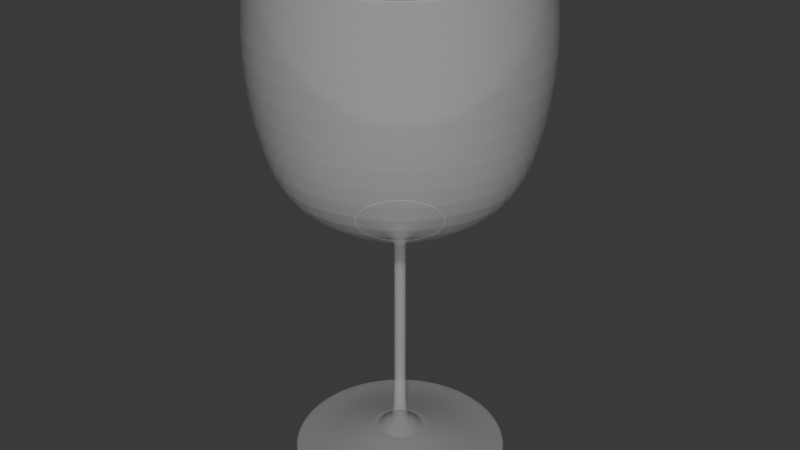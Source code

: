 # Source: weinglas.blend  (saved by Blender 4.3.34; exported with 4.5.12 LTS)
import bpy
from mathutils import Matrix  # noqa: F401  (used for matrix-valued properties, if any)

bpy.ops.wm.read_factory_settings(use_empty=True)
scene = bpy.context.scene
scene.name = 'Scene'

# ---- collections
col_collection = bpy.data.collections.new('Collection'); scene.collection.children.link(col_collection)

# ---- materials (node trees are filled in below, after node groups)
mat_material_001 = bpy.data.materials.new('Material.001')

# ---- material node trees
mat_material_001.use_nodes = True; mat_material_001.node_tree.nodes.clear()
_N = mat_material_001.node_tree.nodes; _L = mat_material_001.node_tree.links
n0 = _N.new('ShaderNodeBsdfPrincipled'); n0.name = 'Principled BSDF'; n0.location = (10, 300)
n0.inputs[2].default_value = 0.0
n0.inputs[4].default_value = 0.2417
n1 = _N.new('ShaderNodeOutputMaterial'); n1.name = 'Material Output'; n1.location = (300, 300)
_L.new(n0.outputs[0], n1.inputs[0])
n1.is_active_output = True

# ---- world
world_world = bpy.data.worlds.new('World'); scene.world = world_world
world_world.use_nodes = True; world_world.node_tree.nodes.clear()
_N = world_world.node_tree.nodes; _L = world_world.node_tree.links
n0 = _N.new('ShaderNodeOutputWorld'); n0.name = 'World Output'; n0.location = (300, 300)
n1 = _N.new('ShaderNodeBackground'); n1.name = 'Background'; n1.location = (10, 300)
n1.inputs[0].default_value = (0.05088, 0.05088, 0.05088, 1.0)
_L.new(n1.outputs[0], n0.inputs[0])
n0.is_active_output = True
world_world.color = (0.05088, 0.05088, 0.05088)
world_world.sun_shadow_jitter_overblur = 0.0

# ---- meshes
me_circle = bpy.data.meshes.new('Circle')
me_circle.from_pydata([(-0.01041, 0.05235, 0.1838), (-1.271e-08, 0.05338, 0.1838), (-0.02043, 0.04931, 0.1838), (-0.02965, 0.04438, 0.1838), (-0.03774, 0.03774, 0.1838), (-0.04438, 0.02965, 0.1838), (-0.04931, 0.02043, 0.1838), (-0.05235, 0.01041, 0.1838), (-0.05338, -1.269e-08, 0.1838), (-0.05235, -0.01041, 0.1838), (-0.04931, -0.02043, 0.1838), (-0.04438, -0.02965, 0.1838), (-0.03774, -0.03774, 0.1838), (-0.02965, -0.04438, 0.1838), (-0.02043, -0.04931, 0.1838), (-0.01041, -0.05235, 0.1838), (1.267e-08, -0.05338, 0.1838), (0.01041, -0.05235, 0.1838), (0.02043, -0.04931, 0.1838), (0.02965, -0.04438, 0.1838), (0.03774, -0.03774, 0.1838), (0.04438, -0.02965, 0.1838), (0.04931, -0.02043, 0.1838), (0.05235, -0.01041, 0.1838), (0.05338, 1.269e-08, 0.1838), (0.05235, 0.01041, 0.1838), (0.04931, 0.02043, 0.1838), (0.04438, 0.02965, 0.1838), (0.03774, 0.03774, 0.1838), (0.02965, 0.04438, 0.1838), (0.02043, 0.04931, 0.1838), (0.01041, 0.05235, 0.1838), (-0.1255, 0.6311, 0.0), (2.366e-09, 0.6435, 0.0), (-0.2463, 0.5945, 0.0), (-0.3575, 0.5351, 0.0), (-0.455, 0.455, 0.0), (-0.5351, 0.3575, 0.0), (-0.5945, 0.2463, 0.0), (-0.6311, 0.1255, 0.0), (-0.6435, 2.65e-09, 0.0), (-0.6311, -0.1255, 0.0), (-0.5945, -0.2463, 0.0), (-0.5351, -0.3575, 0.0), (-0.455, -0.455, 0.0), (-0.3575, -0.5351, 0.0), (-0.2463, -0.5945, 0.0), (-0.1255, -0.6311, 0.0), (2.366e-09, -0.6435, 0.0), (0.1255, -0.6311, 0.0), (0.2463, -0.5945, 0.0), (0.3575, -0.5351, 0.0), (0.455, -0.455, 0.0), (0.5351, -0.3575, 0.0), (0.5945, -0.2463, 0.0), (0.6311, -0.1255, 0.0), (0.6435, 2.65e-09, 0.0), (0.6311, 0.1255, 0.0), (0.5945, 0.2463, 0.0), (0.5351, 0.3575, 0.0), (0.455, 0.455, 0.0), (0.3575, 0.5351, 0.0), (0.2463, 0.5945, 0.0), (0.1255, 0.6311, 0.0), (-0.03171, 0.1594, 0.1213), (0.0, 0.1626, 0.1213), (-0.06221, 0.1502, 0.1213), (-0.09032, 0.1352, 0.1213), (-0.115, 0.115, 0.1213), (-0.1352, 0.09032, 0.1213), (-0.1502, 0.06221, 0.1213), (-0.1594, 0.03171, 0.1213), (-0.1626, 0.0, 0.1213), (-0.1594, -0.03171, 0.1213), (-0.1502, -0.06221, 0.1213), (-0.1352, -0.09032, 0.1213), (-0.115, -0.115, 0.1213), (-0.09032, -0.1352, 0.1213), (-0.06221, -0.1502, 0.1213), (-0.03171, -0.1594, 0.1213), (0.0, -0.1626, 0.1213), (0.03171, -0.1594, 0.1213), (0.06221, -0.1502, 0.1213), (0.09032, -0.1352, 0.1213), (0.115, -0.115, 0.1213), (0.1352, -0.09032, 0.1213), (0.1502, -0.06221, 0.1213), (0.1594, -0.03171, 0.1213), (0.1626, 0.0, 0.1213), (0.1594, 0.03171, 0.1213), (0.1502, 0.06221, 0.1213), (0.1352, 0.09032, 0.1213), (0.115, 0.115, 0.1213), (0.09032, 0.1352, 0.1213), (0.06221, 0.1502, 0.1213), (0.03171, 0.1594, 0.1213), (-0.02604, 0.1309, 0.1242), (-2.613e-09, 0.1335, 0.1242), (-0.05108, 0.1233, 0.1242), (-0.07416, 0.111, 0.1242), (-0.09439, 0.09439, 0.1242), (-0.111, 0.07416, 0.1242), (-0.1233, 0.05108, 0.1242), (-0.1309, 0.02604, 0.1242), (-0.1335, -2.613e-09, 0.1242), (-0.1309, -0.02604, 0.1242), (-0.1233, -0.05108, 0.1242), (-0.111, -0.07416, 0.1242), (-0.09439, -0.09439, 0.1242), (-0.07416, -0.111, 0.1242), (-0.05108, -0.1233, 0.1242), (-0.02604, -0.1309, 0.1242), (2.613e-09, -0.1335, 0.1242), (0.02604, -0.1309, 0.1242), (0.05108, -0.1233, 0.1242), (0.07416, -0.111, 0.1242), (0.09439, -0.09439, 0.1242), (0.111, -0.07416, 0.1242), (0.1233, -0.05108, 0.1242), (0.1309, -0.02604, 0.1242), (0.1335, 2.613e-09, 0.1242), (0.1309, 0.02604, 0.1242), (0.1233, 0.05108, 0.1242), (0.111, 0.07416, 0.1242), (0.09439, 0.09439, 0.1242), (0.07416, 0.111, 0.1242), (0.05108, 0.1233, 0.1242), (0.02604, 0.1309, 0.1242), (-0.02099, 0.1055, 0.1482), (-6.296e-09, 0.1076, 0.1482), (-0.04117, 0.0994, 0.1482), (-0.05977, 0.08946, 0.1482), (-0.07608, 0.07608, 0.1482), (-0.08946, 0.05977, 0.1482), (-0.0994, 0.04117, 0.1482), (-0.1055, 0.02099, 0.1482), (-0.1076, -6.296e-09, 0.1482), (-0.1055, -0.02099, 0.1482), (-0.0994, -0.04117, 0.1482), (-0.08946, -0.05977, 0.1482), (-0.07608, -0.07608, 0.1482), (-0.05977, -0.08946, 0.1482), (-0.04117, -0.0994, 0.1482), (-0.02099, -0.1055, 0.1482), (6.296e-09, -0.1076, 0.1482), (0.02099, -0.1055, 0.1482), (0.04117, -0.0994, 0.1482), (0.05977, -0.08946, 0.1482), (0.07608, -0.07608, 0.1482), (0.08946, -0.05977, 0.1482), (0.0994, -0.04117, 0.1482), (0.1055, -0.02099, 0.1482), (0.1076, 6.296e-09, 0.1482), (0.1055, 0.02099, 0.1482), (0.0994, 0.04117, 0.1482), (0.08946, 0.05977, 0.1482), (0.07608, 0.07608, 0.1482), (0.05977, 0.08946, 0.1482), (0.04117, 0.0994, 0.1482), (0.02099, 0.1055, 0.1482), (-0.01558, 0.07832, 0.1726), (-1.19e-08, 0.07985, 0.1726), (-0.03056, 0.07377, 0.1726), (-0.04436, 0.0664, 0.1726), (-0.05646, 0.05646, 0.1726), (-0.06639, 0.04436, 0.1726), (-0.07377, 0.03056, 0.1726), (-0.07832, 0.01558, 0.1726), (-0.07985, -1.19e-08, 0.1726), (-0.07832, -0.01558, 0.1726), (-0.07377, -0.03056, 0.1726), (-0.0664, -0.04436, 0.1726), (-0.05646, -0.05646, 0.1726), (-0.04436, -0.06639, 0.1726), (-0.03056, -0.07377, 0.1726), (-0.01558, -0.07832, 0.1726), (1.19e-08, -0.07985, 0.1726), (0.01558, -0.07832, 0.1726), (0.03056, -0.07377, 0.1726), (0.04436, -0.0664, 0.1726), (0.05646, -0.05646, 0.1726), (0.06639, -0.04436, 0.1726), (0.07377, -0.03056, 0.1726), (0.07832, -0.01558, 0.1726), (0.07985, 1.19e-08, 0.1726), (0.07832, 0.01558, 0.1726), (0.07377, 0.03056, 0.1726), (0.0664, 0.04436, 0.1726), (0.05646, 0.05646, 0.1726), (0.04436, 0.06639, 0.1726), (0.03056, 0.07377, 0.1726), (0.01558, 0.07832, 0.1726), (-0.006684, 0.0336, 0.2812), (-8.702e-09, 0.03426, 0.2812), (-0.01311, 0.03165, 0.2812), (-0.01903, 0.02849, 0.2812), (-0.02423, 0.02423, 0.2812), (-0.02849, 0.01903, 0.2812), (-0.03165, 0.01311, 0.2812), (-0.0336, 0.006684, 0.2812), (-0.03426, -8.146e-09, 0.2812), (-0.0336, -0.006684, 0.2812), (-0.03165, -0.01311, 0.2812), (-0.02849, -0.01903, 0.2812), (-0.02423, -0.02423, 0.2812), (-0.01903, -0.02849, 0.2812), (-0.01311, -0.03165, 0.2812), (-0.006684, -0.0336, 0.2812), (7.591e-09, -0.03426, 0.2812), (0.006684, -0.0336, 0.2812), (0.01311, -0.03165, 0.2812), (0.01903, -0.02849, 0.2812), (0.02423, -0.02423, 0.2812), (0.02849, -0.01903, 0.2812), (0.03165, -0.01311, 0.2812), (0.0336, -0.006684, 0.2812), (0.03426, 8.146e-09, 0.2812), (0.0336, 0.006684, 0.2812), (0.03165, 0.01311, 0.2812), (0.02849, 0.01903, 0.2812), (0.02423, 0.02423, 0.2812), (0.01903, 0.02849, 0.2812), (0.01311, 0.03165, 0.2812), (0.006684, 0.0336, 0.2812), (-0.006684, 0.0336, 0.6753), (-1.653e-08, 0.03426, 0.6753), (-0.01311, 0.03165, 0.6753), (-0.01903, 0.02849, 0.6753), (-0.02423, 0.02423, 0.6753), (-0.02849, 0.01903, 0.6753), (-0.03165, 0.01311, 0.6753), (-0.0336, 0.006684, 0.6753), (-0.03426, -8.146e-09, 0.6753), (-0.0336, -0.006684, 0.6753), (-0.03165, -0.01311, 0.6753), (-0.02849, -0.01903, 0.6753), (-0.02423, -0.02423, 0.6753), (-0.01903, -0.02849, 0.6753), (-0.01311, -0.03165, 0.6753), (-0.006684, -0.0336, 0.6753), (-2.347e-10, -0.03426, 0.6753), (0.006684, -0.0336, 0.6753), (0.01311, -0.03165, 0.6753), (0.01903, -0.02849, 0.6753), (0.02423, -0.02423, 0.6753), (0.02849, -0.01903, 0.6753), (0.03165, -0.01311, 0.6753), (0.0336, -0.006684, 0.6753), (0.03426, 8.146e-09, 0.6753), (0.0336, 0.006684, 0.6753), (0.03165, 0.01311, 0.6753), (0.02849, 0.01903, 0.6753), (0.02423, 0.02423, 0.6753), (0.01903, 0.02849, 0.6753), (0.01311, 0.03165, 0.6753), (0.006684, 0.0336, 0.6753), (-0.006684, 0.0336, 0.926), (-6.232e-08, 0.03426, 0.926), (-0.01311, 0.03165, 0.926), (-0.01903, 0.02849, 0.926), (-0.02423, 0.02423, 0.926), (-0.02849, 0.01903, 0.926), (-0.03165, 0.01311, 0.926), (-0.0336, 0.006684, 0.926), (-0.03426, -8.146e-09, 0.926), (-0.0336, -0.006684, 0.926), (-0.03165, -0.01311, 0.926), (-0.02849, -0.01903, 0.926), (-0.02423, -0.02423, 0.926), (-0.01903, -0.02849, 0.926), (-0.01311, -0.03165, 0.926), (-0.006684, -0.0336, 0.926), (-4.603e-08, -0.03426, 0.926), (0.006684, -0.0336, 0.926), (0.01311, -0.03165, 0.926), (0.01903, -0.02849, 0.926), (0.02423, -0.02423, 0.926), (0.02849, -0.01903, 0.926), (0.03165, -0.01311, 0.926), (0.0336, -0.006684, 0.926), (0.03426, 8.146e-09, 0.926), (0.0336, 0.006684, 0.926), (0.03165, 0.01311, 0.926), (0.02849, 0.01903, 0.926), (0.02423, 0.02423, 0.926), (0.01903, 0.02849, 0.926), (0.01311, 0.03165, 0.926), (0.006684, 0.0336, 0.926), (0.006684, 0.0336, 1.39), (0.01311, 0.03165, 1.39), (0.01903, 0.02849, 1.39), (0.02423, 0.02423, 1.39), (0.02849, 0.01903, 1.39), (0.03165, 0.01311, 1.39), (0.0336, 0.006684, 1.39), (0.03426, 8.146e-09, 1.39), (0.0336, -0.006684, 1.39), (0.03165, -0.01311, 1.39), (0.02849, -0.01903, 1.39), (0.02423, -0.02423, 1.39), (0.01903, -0.02849, 1.39), (0.01311, -0.03165, 1.39), (0.006684, -0.0336, 1.39), (-4.603e-08, -0.03426, 1.39), (-0.006684, -0.0336, 1.39), (-0.01311, -0.03165, 1.39), (-0.01903, -0.02849, 1.39), (-0.02423, -0.02423, 1.39), (-0.02849, -0.01903, 1.39), (-0.03165, -0.01311, 1.39), (-0.0336, -0.006684, 1.39), (-0.03426, -8.146e-09, 1.39), (-0.0336, 0.006684, 1.39), (-0.03165, 0.01311, 1.39), (-0.02849, 0.01903, 1.39), (-0.02423, 0.02423, 1.39), (-0.01903, 0.02849, 1.39), (-0.01311, 0.03165, 1.39), (-6.232e-08, 0.03426, 1.39), (-0.006684, 0.0336, 1.39), (-0.007819, 0.03931, 1.389), (-2.125e-07, 0.04008, 1.389), (-0.01534, 0.03703, 1.389), (-0.02227, 0.03332, 1.389), (-0.02834, 0.02834, 1.389), (-0.03332, 0.02227, 1.389), (-0.03703, 0.01534, 1.389), (-0.03931, 0.007819, 1.389), (-0.04008, -1.071e-08, 1.389), (-0.03931, -0.007819, 1.389), (-0.03703, -0.01534, 1.389), (-0.03332, -0.02227, 1.389), (-0.02834, -0.02834, 1.389), (-0.02227, -0.03332, 1.389), (-0.01534, -0.03703, 1.389), (-0.007819, -0.03931, 1.389), (-1.886e-07, -0.04008, 1.389), (0.007819, -0.03931, 1.389), (0.01534, -0.03703, 1.389), (0.02227, -0.03332, 1.389), (0.02834, -0.02834, 1.389), (0.03332, -0.02227, 1.389), (0.03703, -0.01534, 1.389), (0.03931, -0.007819, 1.389), (0.04008, 1.089e-08, 1.389), (0.03931, 0.007819, 1.389), (0.03703, 0.01534, 1.389), (0.03332, 0.02227, 1.389), (0.02834, 0.02834, 1.389), (0.02227, 0.03332, 1.389), (0.01534, 0.03703, 1.389), (0.007819, 0.03931, 1.389), (-0.04977, 0.2502, 1.539), (-2.467e-07, 0.2551, 1.539), (-0.09763, 0.2357, 1.539), (-0.1417, 0.2121, 1.539), (-0.1804, 0.1804, 1.539), (-0.2121, 0.1417, 1.539), (-0.2357, 0.09763, 1.539), (-0.2502, 0.04977, 1.539), (-0.2551, -1.813e-08, 1.539), (-0.2502, -0.04977, 1.539), (-0.2357, -0.09763, 1.539), (-0.2121, -0.1417, 1.539), (-0.1804, -0.1804, 1.539), (-0.1417, -0.2121, 1.539), (-0.09763, -0.2357, 1.539), (-0.04977, -0.2502, 1.539), (-1.913e-07, -0.2551, 1.539), (0.04977, -0.2502, 1.539), (0.09763, -0.2357, 1.539), (0.1417, -0.2121, 1.539), (0.1804, -0.1804, 1.539), (0.2121, -0.1417, 1.539), (0.2357, -0.09763, 1.539), (0.2502, -0.04977, 1.539), (0.2551, 3.575e-08, 1.539), (0.2502, 0.04977, 1.539), (0.2357, 0.09763, 1.539), (0.2121, 0.1417, 1.539), (0.1804, 0.1804, 1.539), (0.1417, 0.2121, 1.539), (0.09763, 0.2357, 1.539), (0.04977, 0.2502, 1.539), (0.7193, -0.298, 3.007), (0.6474, -0.4326, 3.007), (0.5505, -0.5505, 3.007), (0.4326, -0.6474, 3.007), (0.298, -0.7193, 3.007), (0.1519, -0.7636, 3.007), (-1.261e-07, -0.7786, 3.007), (-0.1519, -0.7636, 3.007), (-0.298, -0.7193, 3.007), (-0.4326, -0.6474, 3.007), (-0.5505, -0.5505, 3.007), (-0.6474, -0.4326, 3.007), (-0.7193, -0.298, 3.007), (-0.7636, -0.1519, 3.007), (0.7636, -0.1519, 3.007), (0.7722, -0.1536, 3.005), (0.04944, -0.2485, 1.529), (0.7786, 1.131e-07, 3.007), (0.7873, 1.155e-07, 3.005), (0.09698, -0.2341, 1.529), (0.7636, 0.1519, 3.007), (0.7722, 0.1536, 3.005), (0.1408, -0.2107, 1.529), (0.7193, 0.298, 3.007), (0.7274, 0.3013, 3.005), (0.1792, -0.1792, 1.529), (0.6474, 0.4326, 3.007), (0.6547, 0.4374, 3.005), (0.2107, -0.1408, 1.529), (-2.929e-07, 0.7873, 3.005), (-2.954e-07, 0.7786, 3.007), (-0.1519, 0.7636, 3.007), (-0.1536, 0.7722, 3.005), (0.5505, 0.5505, 3.007), (0.5567, 0.5567, 3.005), (0.2341, -0.09698, 1.529), (-0.298, 0.7193, 3.007), (-0.3013, 0.7274, 3.005), (0.4326, 0.6474, 3.007), (0.4374, 0.6547, 3.005), (0.2485, -0.04944, 1.529), (-0.4326, 0.6474, 3.007), (-0.4374, 0.6547, 3.005), (0.298, 0.7193, 3.007), (0.3013, 0.7274, 3.005), (0.2534, 3.535e-08, 1.529), (-0.5505, 0.5505, 3.007), (-0.5567, 0.5567, 3.005), (0.1519, 0.7636, 3.007), (0.1536, 0.7722, 3.005), (0.2485, 0.04944, 1.529), (-0.6474, 0.4326, 3.007), (-0.6547, 0.4374, 3.005), (0.2341, 0.09698, 1.529), (-0.7193, 0.298, 3.007), (-0.7274, 0.3013, 3.005), (0.2107, 0.1408, 1.529), (-0.7636, 0.1519, 3.007), (-0.7722, 0.1536, 3.005), (-0.04944, 0.2485, 1.529), (0.1792, 0.1792, 1.529), (-0.7786, -5.159e-08, 3.007), (-0.7873, -4.899e-08, 3.005), (-0.09698, 0.2341, 1.529), (0.04822, 0.2424, 1.535), (0.09459, 0.2284, 1.535), (0.1373, 0.2055, 1.535), (0.1748, 0.1748, 1.535), (0.2055, 0.1373, 1.535), (0.2284, 0.09459, 1.535), (0.2424, 0.04822, 1.535), (0.2472, 3.554e-08, 1.535), (0.2424, -0.04822, 1.535), (0.2284, -0.09459, 1.535), (0.2055, -0.1373, 1.535), (0.1748, -0.1748, 1.535), (0.1373, -0.2055, 1.535), (0.09459, -0.2284, 1.535), (0.04822, -0.2424, 1.535), (-1.914e-07, -0.2472, 1.535), (-0.04822, -0.2424, 1.535), (-0.09459, -0.2284, 1.535), (-0.1373, -0.2055, 1.535), (-0.1748, -0.1748, 1.535), (-0.2055, -0.1373, 1.535), (-0.2284, -0.09459, 1.535), (-0.2424, -0.04822, 1.535), (-0.2472, -2.045e-08, 1.535), (-0.2424, 0.04822, 1.535), (-0.2284, 0.09459, 1.535), (-0.2055, 0.1373, 1.535), (-0.1748, 0.1748, 1.535), (-0.1373, 0.2055, 1.535), (-0.09459, 0.2284, 1.535), (-2.489e-07, 0.2472, 1.535), (-0.04822, 0.2424, 1.535), (-0.1521, 0.7647, 2.998), (-2.95e-07, 0.7797, 2.998), (-0.2984, 0.7204, 2.998), (-0.4332, 0.6483, 2.998), (-0.5514, 0.5514, 2.998), (-0.6483, 0.4332, 2.998), (-0.7204, 0.2984, 2.998), (-0.7647, 0.1521, 2.998), (-0.7797, -5.125e-08, 2.998), (-0.7647, -0.1521, 2.998), (-0.7204, -0.2984, 2.998), (-0.6483, -0.4332, 2.998), (-0.5514, -0.5514, 2.998), (-0.4332, -0.6483, 2.998), (-0.2984, -0.7204, 2.998), (-0.1521, -0.7647, 2.998), (-1.257e-07, -0.7797, 2.998), (0.1521, -0.7647, 2.998), (0.2984, -0.7204, 2.998), (0.4332, -0.6483, 2.998), (0.5514, -0.5514, 2.998), (0.6483, -0.4332, 2.998), (0.7204, -0.2984, 2.998), (0.7647, -0.1521, 2.998), (0.7797, 1.134e-07, 2.998), (0.7647, 0.1521, 2.998), (0.7204, 0.2984, 2.998), (0.6483, 0.4332, 2.998), (0.5514, 0.5514, 2.998), (0.4332, 0.6483, 2.998), (0.2984, 0.7204, 2.998), (0.1521, 0.7647, 2.998), (-1.917e-07, -0.2534, 1.529), (0.7274, -0.3013, 3.005), (-0.04944, -0.2485, 1.529), (0.6547, -0.4374, 3.005), (-0.09698, -0.2341, 1.529), (0.5567, -0.5567, 3.005), (-0.1408, -0.2107, 1.529), (0.4374, -0.6547, 3.005), (0.3013, -0.7274, 3.005), (-0.1792, -0.1792, 1.529), (0.1536, -0.7722, 3.005), (-0.2107, -0.1408, 1.529), (-1.237e-07, -0.7873, 3.005), (-0.2341, -0.09698, 1.529), (-0.1536, -0.7722, 3.005), (-0.2485, -0.04944, 1.529), (-0.3013, -0.7274, 3.005), (-0.2534, -1.853e-08, 1.529), (-0.4374, -0.6547, 3.005), (-0.2485, 0.04944, 1.529), (-0.5567, -0.5567, 3.005), (-0.2341, 0.09698, 1.529), (-2.471e-07, 0.2534, 1.529), (-0.2107, 0.1408, 1.529), (-0.6547, -0.4374, 3.005), (0.04944, 0.2485, 1.529), (-0.1408, 0.2107, 1.529), (-0.1792, 0.1792, 1.529), (-0.7274, -0.3013, 3.005), (-0.7722, -0.1536, 3.005), (0.1408, 0.2107, 1.529), (0.09698, 0.2341, 1.529), (-0.1222, 0.6141, 1.705), (-2.832e-07, 0.6261, 1.705), (-0.2396, 0.5785, 1.705), (-0.3479, 0.5206, 1.705), (-0.4428, 0.4428, 1.705), (-0.5206, 0.3479, 1.705), (-0.5785, 0.2396, 1.705), (-0.6141, 0.1222, 1.705), (-0.6261, -3.826e-08, 1.705), (-0.6141, -0.1222, 1.705), (-0.5785, -0.2396, 1.705), (-0.5206, -0.3479, 1.705), (-0.4428, -0.4428, 1.705), (-0.3479, -0.5206, 1.705), (-0.2396, -0.5785, 1.705), (-0.1222, -0.6141, 1.705), (-1.511e-07, -0.6261, 1.705), (0.1222, -0.6141, 1.705), (0.2396, -0.5785, 1.705), (0.3479, -0.5206, 1.705), (0.4427, -0.4428, 1.705), (0.5206, -0.3479, 1.705), (0.5785, -0.2396, 1.705), (0.6141, -0.1222, 1.705), (0.6261, 9.001e-08, 1.705), (0.6141, 0.1222, 1.705), (0.5785, 0.2396, 1.705), (0.5206, 0.3479, 1.705), (0.4428, 0.4428, 1.705), (0.3479, 0.5206, 1.705), (0.2396, 0.5785, 1.705), (0.1222, 0.6141, 1.705), (-0.1502, 0.7553, 2.032), (-2.909e-07, 0.7701, 2.032), (-0.2947, 0.7114, 2.032), (-0.4278, 0.6403, 2.032), (-0.5445, 0.5445, 2.032), (-0.6403, 0.4278, 2.032), (-0.7114, 0.2947, 2.032), (-0.7553, 0.1502, 2.032), (-0.7701, -4.903e-08, 2.032), (-0.7553, -0.1502, 2.032), (-0.7114, -0.2947, 2.032), (-0.6403, -0.4278, 2.032), (-0.5445, -0.5445, 2.032), (-0.4278, -0.6403, 2.032), (-0.2947, -0.7114, 2.032), (-0.1502, -0.7553, 2.032), (-1.276e-07, -0.7701, 2.032), (0.1502, -0.7553, 2.032), (0.2947, -0.7114, 2.032), (0.4278, -0.6403, 2.032), (0.5445, -0.5445, 2.032), (0.6403, -0.4278, 2.032), (0.7114, -0.2947, 2.032), (0.7553, -0.1502, 2.032), (0.7701, 1.096e-07, 2.032), (0.7553, 0.1502, 2.032), (0.7114, 0.2947, 2.032), (0.6403, 0.4278, 2.032), (0.5445, 0.5445, 2.032), (0.4278, 0.6403, 2.032), (0.2947, 0.7114, 2.032), (0.1502, 0.7553, 2.032), (-0.1652, 0.8305, 2.567), (-2.97e-07, 0.8467, 2.567), (-0.324, 0.7823, 2.567), (-0.4704, 0.704, 2.567), (-0.5987, 0.5987, 2.567), (-0.704, 0.4704, 2.567), (-0.7823, 0.324, 2.567), (-0.8305, 0.1652, 2.567), (-0.8467, -5.348e-08, 2.567), (-0.8305, -0.1652, 2.567), (-0.7823, -0.324, 2.567), (-0.704, -0.4704, 2.567), (-0.5987, -0.5987, 2.567), (-0.4704, -0.704, 2.567), (-0.324, -0.7823, 2.567), (-0.1652, -0.8305, 2.567), (-1.16e-07, -0.8467, 2.567), (0.1652, -0.8305, 2.567), (0.324, -0.7823, 2.567), (0.4704, -0.704, 2.567), (0.5987, -0.5987, 2.567), (0.704, -0.4704, 2.567), (0.7823, -0.324, 2.567), (0.8305, -0.1652, 2.567), (0.8467, 1.224e-07, 2.567), (0.8305, 0.1652, 2.567), (0.7823, 0.324, 2.567), (0.704, 0.4704, 2.567), (0.5987, 0.5987, 2.567), (0.4704, 0.704, 2.567), (0.324, 0.7823, 2.567), (0.1652, 0.8305, 2.567), (-0.0142, 0.07137, 1.467), (-2.204e-07, 0.07277, 1.467), (-0.02785, 0.06723, 1.467), (-0.04043, 0.06051, 1.467), (-0.05146, 0.05146, 1.467), (-0.06051, 0.04043, 1.467), (-0.06723, 0.02785, 1.467), (-0.07137, 0.0142, 1.467), (-0.07277, -3.003e-09, 1.467), (-0.07137, -0.0142, 1.467), (-0.06723, -0.02785, 1.467), (-0.06051, -0.04043, 1.467), (-0.05146, -0.05146, 1.467), (-0.04043, -0.06051, 1.467), (-0.02785, -0.06723, 1.467), (-0.0142, -0.07137, 1.467), (-2.075e-07, -0.07277, 1.467), (0.0142, -0.07137, 1.467), (0.02785, -0.06723, 1.467), (0.04043, -0.06051, 1.467), (0.05146, -0.05146, 1.467), (0.0605, -0.04043, 1.467), (0.06723, -0.02785, 1.467), (0.07137, -0.0142, 1.467), (0.07277, 9.636e-09, 1.467), (0.07137, 0.0142, 1.467), (0.06723, 0.02785, 1.467), (0.06051, 0.04043, 1.467), (0.05146, 0.05146, 1.467), (0.04043, 0.06051, 1.467), (0.02785, 0.06723, 1.467), (0.0142, 0.07137, 1.467), (-0.006808, 0.03422, 1.387), (-2.079e-07, 0.03489, 1.387), (-0.01335, 0.03224, 1.387), (-0.01939, 0.02901, 1.387), (-0.02467, 0.02467, 1.387), (-0.02901, 0.01939, 1.387), (-0.03224, 0.01335, 1.387), (-0.03422, 0.006808, 1.387), (-0.03489, -6.127e-09, 1.387), (-0.03422, -0.006808, 1.387), (-0.03224, -0.01335, 1.387), (-0.02901, -0.01939, 1.387), (-0.02467, -0.02467, 1.387), (-0.01939, -0.02901, 1.387), (-0.01335, -0.03224, 1.387), (-0.006808, -0.03422, 1.387), (-1.919e-07, -0.03489, 1.387), (0.006807, -0.03422, 1.387), (0.01335, -0.03224, 1.387), (0.01939, -0.02901, 1.387), (0.02467, -0.02467, 1.387), (0.02901, -0.01939, 1.387), (0.03224, -0.01335, 1.387), (0.03422, -0.006808, 1.387), (0.03489, 8.2e-09, 1.387), (0.03422, 0.006808, 1.387), (0.03224, 0.01335, 1.387), (0.02901, 0.01939, 1.387), (0.02467, 0.02467, 1.387), (0.01939, 0.02901, 1.387), (0.01335, 0.03224, 1.387), (0.006807, 0.03422, 1.387), (-0.05024, 0.2526, 1.533), (-2.461e-07, 0.2575, 1.533), (-0.09854, 0.2379, 1.533), (-0.1431, 0.2141, 1.533), (-0.1821, 0.1821, 1.533), (-0.2141, 0.1431, 1.533), (-0.2379, 0.09854, 1.533), (-0.2526, 0.05024, 1.533), (-0.2575, -1.743e-08, 1.533), (-0.2526, -0.05024, 1.533), (-0.2379, -0.09854, 1.533), (-0.2141, -0.1431, 1.533), (-0.1821, -0.1821, 1.533), (-0.1431, -0.2141, 1.533), (-0.09854, -0.2379, 1.533), (-0.05024, -0.2526, 1.533), (-1.915e-07, -0.2575, 1.533), (0.05024, -0.2526, 1.533), (0.09854, -0.2379, 1.533), (0.1431, -0.2141, 1.533), (0.1821, -0.1821, 1.533), (0.2141, -0.1431, 1.533), (0.2379, -0.09854, 1.533), (0.2526, -0.05024, 1.533), (0.2575, 3.588e-08, 1.533), (0.2526, 0.05024, 1.533), (0.2379, 0.09854, 1.533), (0.2141, 0.1431, 1.533), (0.1821, 0.1821, 1.533), (0.1431, 0.2141, 1.533), (0.09854, 0.2379, 1.533), (0.05024, 0.2526, 1.533), (-0.1257, 0.632, 0.0118), (2.366e-09, 0.6444, 0.0118), (-0.2466, 0.5953, 0.0118), (-0.358, 0.5358, 0.0118), (-0.4556, 0.4556, 0.0118), (-0.5358, 0.358, 0.0118), (-0.5953, 0.2466, 0.0118), (-0.632, 0.1257, 0.0118), (-0.6444, 2.65e-09, 0.0118), (-0.632, -0.1257, 0.0118), (-0.5953, -0.2466, 0.0118), (-0.5358, -0.358, 0.0118), (-0.4556, -0.4556, 0.0118), (-0.358, -0.5358, 0.0118), (-0.2466, -0.5953, 0.0118), (-0.1257, -0.632, 0.0118), (2.366e-09, -0.6444, 0.0118), (0.1257, -0.632, 0.0118), (0.2466, -0.5953, 0.0118), (0.358, -0.5358, 0.0118), (0.4556, -0.4556, 0.0118), (0.5358, -0.358, 0.0118), (0.5953, -0.2466, 0.0118), (0.632, -0.1257, 0.0118), (0.6444, 2.65e-09, 0.0118), (0.632, 0.1257, 0.0118), (0.5953, 0.2466, 0.0118), (0.5358, 0.358, 0.0118), (0.4556, 0.4556, 0.0118), (0.358, 0.5358, 0.0118), (0.2466, 0.5953, 0.0118), (0.1257, 0.632, 0.0118), (-0.09373, 0.4712, 0.0237), (3.527e-11, 0.4804, 0.0237), (-0.1839, 0.4439, 0.0237), (-0.2669, 0.3995, 0.0237), (-0.3397, 0.3397, 0.0237), (-0.3995, 0.2669, 0.0237), (-0.4439, 0.1839, 0.0237), (-0.4712, 0.09373, 0.0237), (-0.4804, 3.527e-11, 0.0237), (-0.4712, -0.09373, 0.0237), (-0.4439, -0.1839, 0.0237), (-0.3995, -0.2669, 0.0237), (-0.3397, -0.3397, 0.0237), (-0.2669, -0.3995, 0.0237), (-0.1839, -0.4439, 0.0237), (-0.09373, -0.4712, 0.0237), (-3.527e-11, -0.4804, 0.0237), (0.09373, -0.4712, 0.0237), (0.1839, -0.4439, 0.0237), (0.2669, -0.3995, 0.0237), (0.3397, -0.3397, 0.0237), (0.3995, -0.2669, 0.0237), (0.4439, -0.1839, 0.0237), (0.4712, -0.09373, 0.0237), (0.4804, -3.527e-11, 0.0237), (0.4712, 0.09373, 0.0237), (0.4439, 0.1839, 0.0237), (0.3995, 0.2669, 0.0237), (0.3397, 0.3397, 0.0237), (0.2669, 0.3995, 0.0237), (0.1839, 0.4439, 0.0237), (0.09373, 0.4712, 0.0237), (-0.0324, 0.1629, 0.1209), (9.275e-11, 0.1661, 0.1209), (-0.06355, 0.1534, 0.1209), (-0.09226, 0.1381, 0.1209), (-0.1174, 0.1174, 0.1209), (-0.1381, 0.09226, 0.1209), (-0.1534, 0.06355, 0.1209), (-0.1629, 0.0324, 0.1209), (-0.1661, 9.275e-11, 0.1209), (-0.1629, -0.0324, 0.1209), (-0.1534, -0.06355, 0.1209), (-0.1381, -0.09226, 0.1209), (-0.1174, -0.1174, 0.1209), (-0.09226, -0.1381, 0.1209), (-0.06355, -0.1534, 0.1209), (-0.0324, -0.1629, 0.1209), (-9.275e-11, -0.1661, 0.1209), (0.0324, -0.1629, 0.1209), (0.06355, -0.1534, 0.1209), (0.09226, -0.1381, 0.1209), (0.1174, -0.1174, 0.1209), (0.1381, -0.09226, 0.1209), (0.1534, -0.06355, 0.1209), (0.1629, -0.0324, 0.1209), (0.1661, -9.275e-11, 0.1209), (0.1629, 0.0324, 0.1209), (0.1534, 0.06355, 0.1209), (0.1381, 0.09226, 0.1209), (0.1174, 0.1174, 0.1209), (0.09226, 0.1381, 0.1209), (0.06355, 0.1534, 0.1209), (0.0324, 0.1629, 0.1209)], [], [(27, 28, 220, 219), (78, 77, 813, 814), (36, 37, 741, 740), (62, 63, 767, 766), (77, 76, 812, 813), (35, 36, 740, 739), (61, 62, 766, 765), (76, 75, 811, 812), (34, 35, 739, 738), (60, 61, 765, 764), (75, 74, 810, 811), (32, 34, 738, 736), (59, 60, 764, 763), (74, 73, 809, 810), (33, 32, 736, 737), (58, 59, 763, 762), (73, 72, 808, 809), (57, 58, 762, 761), (72, 71, 807, 808), (56, 57, 761, 760), (71, 70, 806, 807), (55, 56, 760, 759), (70, 69, 805, 806), (65, 95, 831, 801), (54, 55, 759, 758), (69, 68, 804, 805), (95, 94, 830, 831), (53, 54, 758, 757), (68, 67, 803, 804), (94, 93, 829, 830), (52, 53, 757, 756), (67, 66, 802, 803), (93, 92, 828, 829), (51, 52, 756, 755), (66, 64, 800, 802), (92, 91, 827, 828), (50, 51, 755, 754), (64, 65, 801, 800), (91, 90, 826, 827), (49, 50, 754, 753), (90, 89, 825, 826), (48, 49, 753, 752), (89, 88, 824, 825), (47, 48, 752, 751), (88, 87, 823, 824), (46, 47, 751, 750), (87, 86, 822, 823), (45, 46, 750, 749), (86, 85, 821, 822), (44, 45, 749, 748), (85, 84, 820, 821), (43, 44, 748, 747), (84, 83, 819, 820), (42, 43, 747, 746), (83, 82, 818, 819), (41, 42, 746, 745), (82, 81, 817, 818), (40, 41, 745, 744), (81, 80, 816, 817), (39, 40, 744, 743), (80, 79, 815, 816), (38, 39, 743, 742), (79, 78, 814, 815), (37, 38, 742, 741), (63, 33, 737, 767), (96, 97, 65, 64), (98, 96, 64, 66), (99, 98, 66, 67), (100, 99, 67, 68), (101, 100, 68, 69), (102, 101, 69, 70), (103, 102, 70, 71), (104, 103, 71, 72), (105, 104, 72, 73), (106, 105, 73, 74), (107, 106, 74, 75), (108, 107, 75, 76), (109, 108, 76, 77), (110, 109, 77, 78), (111, 110, 78, 79), (112, 111, 79, 80), (113, 112, 80, 81), (114, 113, 81, 82), (115, 114, 82, 83), (116, 115, 83, 84), (117, 116, 84, 85), (118, 117, 85, 86), (119, 118, 86, 87), (120, 119, 87, 88), (121, 120, 88, 89), (122, 121, 89, 90), (123, 122, 90, 91), (124, 123, 91, 92), (125, 124, 92, 93), (126, 125, 93, 94), (127, 126, 94, 95), (97, 127, 95, 65), (128, 129, 97, 96), (130, 128, 96, 98), (131, 130, 98, 99), (132, 131, 99, 100), (133, 132, 100, 101), (134, 133, 101, 102), (135, 134, 102, 103), (136, 135, 103, 104), (137, 136, 104, 105), (138, 137, 105, 106), (139, 138, 106, 107), (140, 139, 107, 108), (141, 140, 108, 109), (142, 141, 109, 110), (143, 142, 110, 111), (144, 143, 111, 112), (145, 144, 112, 113), (146, 145, 113, 114), (147, 146, 114, 115), (148, 147, 115, 116), (149, 148, 116, 117), (150, 149, 117, 118), (151, 150, 118, 119), (152, 151, 119, 120), (153, 152, 120, 121), (154, 153, 121, 122), (155, 154, 122, 123), (156, 155, 123, 124), (157, 156, 124, 125), (158, 157, 125, 126), (159, 158, 126, 127), (129, 159, 127, 97), (160, 161, 129, 128), (162, 160, 128, 130), (163, 162, 130, 131), (164, 163, 131, 132), (165, 164, 132, 133), (166, 165, 133, 134), (167, 166, 134, 135), (168, 167, 135, 136), (169, 168, 136, 137), (170, 169, 137, 138), (171, 170, 138, 139), (172, 171, 139, 140), (173, 172, 140, 141), (174, 173, 141, 142), (175, 174, 142, 143), (176, 175, 143, 144), (177, 176, 144, 145), (178, 177, 145, 146), (179, 178, 146, 147), (180, 179, 147, 148), (181, 180, 148, 149), (182, 181, 149, 150), (183, 182, 150, 151), (184, 183, 151, 152), (185, 184, 152, 153), (186, 185, 153, 154), (187, 186, 154, 155), (188, 187, 155, 156), (189, 188, 156, 157), (190, 189, 157, 158), (191, 190, 158, 159), (161, 191, 159, 129), (0, 1, 161, 160), (2, 0, 160, 162), (3, 2, 162, 163), (4, 3, 163, 164), (5, 4, 164, 165), (6, 5, 165, 166), (7, 6, 166, 167), (8, 7, 167, 168), (9, 8, 168, 169), (10, 9, 169, 170), (11, 10, 170, 171), (12, 11, 171, 172), (13, 12, 172, 173), (14, 13, 173, 174), (15, 14, 174, 175), (16, 15, 175, 176), (17, 16, 176, 177), (18, 17, 177, 178), (19, 18, 178, 179), (20, 19, 179, 180), (21, 20, 180, 181), (22, 21, 181, 182), (23, 22, 182, 183), (24, 23, 183, 184), (25, 24, 184, 185), (26, 25, 185, 186), (27, 26, 186, 187), (28, 27, 187, 188), (29, 28, 188, 189), (30, 29, 189, 190), (31, 30, 190, 191), (1, 31, 191, 161), (222, 223, 255, 254), (14, 15, 207, 206), (0, 2, 194, 192), (28, 29, 221, 220), (15, 16, 208, 207), (2, 3, 195, 194), (29, 30, 222, 221), (16, 17, 209, 208), (3, 4, 196, 195), (30, 31, 223, 222), (17, 18, 210, 209), (4, 5, 197, 196), (31, 1, 193, 223), (18, 19, 211, 210), (5, 6, 198, 197), (19, 20, 212, 211), (6, 7, 199, 198), (20, 21, 213, 212), (7, 8, 200, 199), (21, 22, 214, 213), (8, 9, 201, 200), (22, 23, 215, 214), (9, 10, 202, 201), (23, 24, 216, 215), (10, 11, 203, 202), (24, 25, 217, 216), (11, 12, 204, 203), (25, 26, 218, 217), (12, 13, 205, 204), (26, 27, 219, 218), (13, 14, 206, 205), (1, 0, 192, 193), (244, 245, 277, 276), (209, 210, 242, 241), (196, 197, 229, 228), (223, 193, 225, 255), (210, 211, 243, 242), (197, 198, 230, 229), (211, 212, 244, 243), (198, 199, 231, 230), (212, 213, 245, 244), (199, 200, 232, 231), (213, 214, 246, 245), (200, 201, 233, 232), (214, 215, 247, 246), (201, 202, 234, 233), (215, 216, 248, 247), (202, 203, 235, 234), (216, 217, 249, 248), (203, 204, 236, 235), (217, 218, 250, 249), (204, 205, 237, 236), (218, 219, 251, 250), (205, 206, 238, 237), (193, 192, 224, 225), (219, 220, 252, 251), (206, 207, 239, 238), (192, 194, 226, 224), (220, 221, 253, 252), (207, 208, 240, 239), (194, 195, 227, 226), (221, 222, 254, 253), (208, 209, 241, 240), (195, 196, 228, 227), (277, 278, 297, 298), (231, 232, 264, 263), (245, 246, 278, 277), (232, 233, 265, 264), (246, 247, 279, 278), (233, 234, 266, 265), (247, 248, 280, 279), (234, 235, 267, 266), (248, 249, 281, 280), (235, 236, 268, 267), (249, 250, 282, 281), (236, 237, 269, 268), (250, 251, 283, 282), (237, 238, 270, 269), (225, 224, 256, 257), (251, 252, 284, 283), (238, 239, 271, 270), (224, 226, 258, 256), (252, 253, 285, 284), (239, 240, 272, 271), (226, 227, 259, 258), (253, 254, 286, 285), (240, 241, 273, 272), (227, 228, 260, 259), (254, 255, 287, 286), (241, 242, 274, 273), (228, 229, 261, 260), (255, 225, 257, 287), (242, 243, 275, 274), (229, 230, 262, 261), (243, 244, 276, 275), (230, 231, 263, 262), (263, 264, 311, 312), (276, 277, 298, 299), (262, 263, 312, 313), (275, 276, 299, 300), (261, 262, 313, 314), (274, 275, 300, 301), (287, 257, 318, 288), (260, 261, 314, 315), (273, 274, 301, 302), (286, 287, 288, 289), (259, 260, 315, 316), (272, 273, 302, 303), (285, 286, 289, 290), (258, 259, 316, 317), (271, 272, 303, 304), (284, 285, 290, 291), (256, 258, 317, 319), (270, 271, 304, 305), (283, 284, 291, 292), (257, 256, 319, 318), (269, 270, 305, 306), (282, 283, 292, 293), (268, 269, 306, 307), (281, 282, 293, 294), (267, 268, 307, 308), (280, 281, 294, 295), (266, 267, 308, 309), (279, 280, 295, 296), (265, 266, 309, 310), (278, 279, 296, 297), (264, 265, 310, 311), (322, 320, 321, 351, 350, 349, 348, 347, 346, 345, 344, 343, 342, 341, 340, 339, 338, 337, 336, 335, 334, 333, 332, 331, 330, 329, 328, 327, 326, 325, 324, 323), (341, 342, 694, 693), (362, 361, 713, 714), (340, 341, 693, 692), (361, 360, 712, 713), (339, 340, 692, 691), (360, 359, 711, 712), (338, 339, 691, 690), (359, 358, 710, 711), (337, 338, 690, 689), (358, 357, 709, 710), (353, 383, 735, 705), (336, 337, 689, 688), (357, 356, 708, 709), (383, 382, 734, 735), (335, 336, 688, 687), (356, 355, 707, 708), (382, 381, 733, 734), (334, 335, 687, 686), (355, 354, 706, 707), (381, 380, 732, 733), (333, 334, 686, 685), (354, 352, 704, 706), (380, 379, 731, 732), (332, 333, 685, 684), (352, 353, 705, 704), (379, 378, 730, 731), (331, 332, 684, 683), (378, 377, 729, 730), (330, 331, 683, 682), (377, 376, 728, 729), (329, 330, 682, 681), (376, 375, 727, 728), (328, 329, 681, 680), (375, 374, 726, 727), (327, 328, 680, 679), (374, 373, 725, 726), (326, 327, 679, 678), (373, 372, 724, 725), (325, 326, 678, 677), (351, 321, 673, 703), (372, 371, 723, 724), (324, 325, 677, 676), (350, 351, 703, 702), (371, 370, 722, 723), (323, 324, 676, 675), (349, 350, 702, 701), (370, 369, 721, 722), (322, 323, 675, 674), (348, 349, 701, 700), (369, 368, 720, 721), (320, 322, 674, 672), (347, 348, 700, 699), (368, 367, 719, 720), (321, 320, 672, 673), (346, 347, 699, 698), (367, 366, 718, 719), (345, 346, 698, 697), (366, 365, 717, 718), (344, 345, 697, 696), (365, 364, 716, 717), (343, 344, 696, 695), (364, 363, 715, 716), (342, 343, 695, 694), (363, 362, 714, 715), (450, 449, 543, 542), (396, 397, 541, 540), (476, 475, 539, 538), (449, 448, 537, 543), (395, 396, 540, 536), (475, 474, 535, 539), (448, 478, 534, 537), (474, 473, 533, 535), (394, 395, 536, 532), (473, 472, 531, 533), (393, 394, 532, 530), (472, 471, 529, 531), (392, 393, 530, 528), (471, 470, 527, 529), (391, 392, 528, 526), (470, 469, 525, 527), (390, 391, 526, 524), (469, 468, 523, 525), (389, 390, 524, 522), (468, 467, 521, 523), (388, 389, 522, 520), (387, 388, 520, 519), (467, 466, 518, 521), (386, 387, 519, 517), (466, 465, 516, 518), (385, 386, 517, 515), (465, 464, 514, 516), (384, 385, 515, 513), (464, 463, 512, 514), (398, 384, 513, 399), (463, 462, 400, 512), (401, 398, 399, 402), (462, 461, 403, 400), (404, 401, 402, 405), (461, 460, 406, 403), (407, 404, 405, 408), (460, 459, 409, 406), (410, 407, 408, 411), (459, 458, 412, 409), (415, 414, 413, 416), (417, 410, 411, 418), (458, 457, 419, 412), (420, 415, 416, 421), (422, 417, 418, 423), (457, 456, 424, 419), (425, 420, 421, 426), (427, 422, 423, 428), (456, 455, 429, 424), (430, 425, 426, 431), (432, 427, 428, 433), (455, 454, 434, 429), (435, 430, 431, 436), (414, 432, 433, 413), (454, 453, 437, 434), (438, 435, 436, 439), (453, 452, 440, 437), (441, 438, 439, 442), (478, 479, 443, 534), (452, 451, 444, 440), (445, 441, 442, 446), (479, 477, 447, 443), (451, 450, 542, 444), (397, 445, 446, 541), (477, 476, 538, 447), (354, 355, 476, 477), (489, 488, 445, 397), (380, 381, 450, 451), (352, 354, 477, 479), (488, 487, 441, 445), (379, 380, 451, 452), (353, 352, 479, 478), (487, 486, 438, 441), (378, 379, 452, 453), (486, 485, 435, 438), (377, 378, 453, 454), (481, 511, 432, 414), (485, 484, 430, 435), (376, 377, 454, 455), (511, 510, 427, 432), (484, 483, 425, 430), (375, 376, 455, 456), (510, 509, 422, 427), (483, 482, 420, 425), (374, 375, 456, 457), (509, 508, 417, 422), (482, 480, 415, 420), (373, 374, 457, 458), (508, 507, 410, 417), (480, 481, 414, 415), (372, 373, 458, 459), (507, 506, 407, 410), (371, 372, 459, 460), (506, 505, 404, 407), (370, 371, 460, 461), (505, 504, 401, 404), (369, 370, 461, 462), (504, 503, 398, 401), (368, 369, 462, 463), (503, 502, 384, 398), (367, 368, 463, 464), (502, 501, 385, 384), (366, 367, 464, 465), (501, 500, 386, 385), (365, 366, 465, 466), (500, 499, 387, 386), (364, 365, 466, 467), (499, 498, 388, 387), (498, 497, 389, 388), (363, 364, 467, 468), (497, 496, 390, 389), (362, 363, 468, 469), (496, 495, 391, 390), (361, 362, 469, 470), (495, 494, 392, 391), (360, 361, 470, 471), (494, 493, 393, 392), (359, 360, 471, 472), (493, 492, 394, 393), (358, 359, 472, 473), (492, 491, 395, 394), (357, 358, 473, 474), (383, 353, 478, 448), (356, 357, 474, 475), (491, 490, 396, 395), (382, 383, 448, 449), (355, 356, 475, 476), (490, 489, 397, 396), (381, 382, 449, 450), (434, 437, 570, 569), (521, 518, 557, 556), (437, 440, 571, 570), (518, 516, 558, 557), (534, 443, 544, 545), (440, 444, 572, 571), (516, 514, 559, 558), (443, 447, 546, 544), (444, 542, 573, 572), (514, 512, 560, 559), (447, 538, 547, 546), (542, 543, 574, 573), (512, 400, 561, 560), (538, 539, 548, 547), (543, 537, 575, 574), (400, 403, 562, 561), (539, 535, 549, 548), (537, 534, 545, 575), (403, 406, 563, 562), (535, 533, 550, 549), (406, 409, 564, 563), (533, 531, 551, 550), (409, 412, 565, 564), (531, 529, 552, 551), (412, 419, 566, 565), (529, 527, 553, 552), (419, 424, 567, 566), (527, 525, 554, 553), (424, 429, 568, 567), (525, 523, 555, 554), (429, 434, 569, 568), (523, 521, 556, 555), (572, 573, 605, 604), (559, 560, 592, 591), (546, 547, 579, 578), (573, 574, 606, 605), (560, 561, 593, 592), (547, 548, 580, 579), (574, 575, 607, 606), (561, 562, 594, 593), (548, 549, 581, 580), (575, 545, 577, 607), (562, 563, 595, 594), (549, 550, 582, 581), (563, 564, 596, 595), (550, 551, 583, 582), (564, 565, 597, 596), (551, 552, 584, 583), (565, 566, 598, 597), (552, 553, 585, 584), (566, 567, 599, 598), (553, 554, 586, 585), (567, 568, 600, 599), (554, 555, 587, 586), (568, 569, 601, 600), (555, 556, 588, 587), (569, 570, 602, 601), (556, 557, 589, 588), (570, 571, 603, 602), (557, 558, 590, 589), (545, 544, 576, 577), (571, 572, 604, 603), (558, 559, 591, 590), (544, 546, 578, 576), (607, 577, 609, 639), (594, 595, 627, 626), (581, 582, 614, 613), (595, 596, 628, 627), (582, 583, 615, 614), (596, 597, 629, 628), (583, 584, 616, 615), (597, 598, 630, 629), (584, 585, 617, 616), (598, 599, 631, 630), (585, 586, 618, 617), (599, 600, 632, 631), (586, 587, 619, 618), (600, 601, 633, 632), (587, 588, 620, 619), (601, 602, 634, 633), (588, 589, 621, 620), (602, 603, 635, 634), (589, 590, 622, 621), (577, 576, 608, 609), (603, 604, 636, 635), (590, 591, 623, 622), (576, 578, 610, 608), (604, 605, 637, 636), (591, 592, 624, 623), (578, 579, 611, 610), (605, 606, 638, 637), (592, 593, 625, 624), (579, 580, 612, 611), (606, 607, 639, 638), (593, 594, 626, 625), (580, 581, 613, 612), (629, 630, 513, 515), (616, 617, 541, 446), (630, 631, 399, 513), (617, 618, 540, 541), (631, 632, 402, 399), (618, 619, 536, 540), (632, 633, 405, 402), (619, 620, 532, 536), (633, 634, 408, 405), (620, 621, 530, 532), (634, 635, 411, 408), (621, 622, 528, 530), (609, 608, 416, 413), (635, 636, 418, 411), (622, 623, 526, 528), (608, 610, 421, 416), (636, 637, 423, 418), (623, 624, 524, 526), (610, 611, 426, 421), (637, 638, 428, 423), (624, 625, 522, 524), (611, 612, 431, 426), (638, 639, 433, 428), (625, 626, 520, 522), (612, 613, 436, 431), (639, 609, 413, 433), (626, 627, 519, 520), (613, 614, 439, 436), (627, 628, 517, 519), (614, 615, 442, 439), (628, 629, 515, 517), (615, 616, 446, 442), (673, 672, 640, 641), (672, 674, 642, 640), (674, 675, 643, 642), (675, 676, 644, 643), (676, 677, 645, 644), (677, 678, 646, 645), (678, 679, 647, 646), (679, 680, 648, 647), (680, 681, 649, 648), (681, 682, 650, 649), (682, 683, 651, 650), (683, 684, 652, 651), (684, 685, 653, 652), (685, 686, 654, 653), (686, 687, 655, 654), (687, 688, 656, 655), (688, 689, 657, 656), (689, 690, 658, 657), (690, 691, 659, 658), (691, 692, 660, 659), (692, 693, 661, 660), (693, 694, 662, 661), (694, 695, 663, 662), (695, 696, 664, 663), (696, 697, 665, 664), (697, 698, 666, 665), (698, 699, 667, 666), (699, 700, 668, 667), (700, 701, 669, 668), (701, 702, 670, 669), (702, 703, 671, 670), (703, 673, 641, 671), (654, 655, 719, 718), (640, 642, 706, 704), (668, 669, 733, 732), (655, 656, 720, 719), (642, 643, 707, 706), (669, 670, 734, 733), (656, 657, 721, 720), (643, 644, 708, 707), (670, 671, 735, 734), (657, 658, 722, 721), (644, 645, 709, 708), (671, 641, 705, 735), (658, 659, 723, 722), (645, 646, 710, 709), (659, 660, 724, 723), (646, 647, 711, 710), (660, 661, 725, 724), (647, 648, 712, 711), (661, 662, 726, 725), (648, 649, 713, 712), (662, 663, 727, 726), (649, 650, 714, 713), (663, 664, 728, 727), (650, 651, 715, 714), (664, 665, 729, 728), (651, 652, 716, 715), (665, 666, 730, 729), (652, 653, 717, 716), (666, 667, 731, 730), (653, 654, 718, 717), (641, 640, 704, 705), (667, 668, 732, 731), (768, 769, 737, 736), (770, 768, 736, 738), (771, 770, 738, 739), (772, 771, 739, 740), (773, 772, 740, 741), (774, 773, 741, 742), (775, 774, 742, 743), (776, 775, 743, 744), (777, 776, 744, 745), (778, 777, 745, 746), (779, 778, 746, 747), (780, 779, 747, 748), (781, 780, 748, 749), (782, 781, 749, 750), (783, 782, 750, 751), (784, 783, 751, 752), (785, 784, 752, 753), (786, 785, 753, 754), (787, 786, 754, 755), (788, 787, 755, 756), (789, 788, 756, 757), (790, 789, 757, 758), (791, 790, 758, 759), (792, 791, 759, 760), (793, 792, 760, 761), (794, 793, 761, 762), (795, 794, 762, 763), (796, 795, 763, 764), (797, 796, 764, 765), (798, 797, 765, 766), (799, 798, 766, 767), (769, 799, 767, 737), (800, 801, 769, 768), (802, 800, 768, 770), (803, 802, 770, 771), (804, 803, 771, 772), (805, 804, 772, 773), (806, 805, 773, 774), (807, 806, 774, 775), (808, 807, 775, 776), (809, 808, 776, 777), (810, 809, 777, 778), (811, 810, 778, 779), (812, 811, 779, 780), (813, 812, 780, 781), (814, 813, 781, 782), (815, 814, 782, 783), (816, 815, 783, 784), (817, 816, 784, 785), (818, 817, 785, 786), (819, 818, 786, 787), (820, 819, 787, 788), (821, 820, 788, 789), (822, 821, 789, 790), (823, 822, 790, 791), (824, 823, 791, 792), (825, 824, 792, 793), (826, 825, 793, 794), (827, 826, 794, 795), (828, 827, 795, 796), (829, 828, 796, 797), (830, 829, 797, 798), (831, 830, 798, 799), (801, 831, 799, 769)])
_uv = me_circle.uv_layers.new(name='UVMap')
_uv.uv.foreach_set('vector', [0.3293, 0.6767, 0.327, 0.6767, 0.3256, 0.653, 0.3271, 0.6531, 0.1681, 0.5012, 0.1605, 0.4997, 0.1605, 0.4988, 0.1683, 0.5004, 0.722, 0.2923, 0.7224, 0.2621, 0.7253, 0.2622, 0.7249, 0.2924, 0.7308, 0.2095, 0.7305, 0.1793, 0.7333, 0.1793, 0.7336, 0.2095, 0.1605, 0.4997, 0.1527, 0.4997, 0.1526, 0.4988, 0.1605, 0.4988, 0.7212, 0.3208, 0.722, 0.2923, 0.7249, 0.2924, 0.7241, 0.3209, 0.7309, 0.2403, 0.7308, 0.2095, 0.7336, 0.2095, 0.7338, 0.2403, 0.1527, 0.4997, 0.145, 0.5012, 0.1448, 0.5004, 0.1526, 0.4988, 0.7201, 0.3464, 0.7212, 0.3208, 0.7241, 0.3209, 0.723, 0.3465, 0.7308, 0.2705, 0.7309, 0.2403, 0.7338, 0.2403, 0.7336, 0.2706, 0.145, 0.5012, 0.1379, 0.5042, 0.1375, 0.5034, 0.1448, 0.5004, 0.7187, 0.3682, 0.7201, 0.3464, 0.723, 0.3465, 0.7216, 0.3684, 0.7305, 0.299, 0.7308, 0.2705, 0.7336, 0.2706, 0.7333, 0.2991, 0.1379, 0.5042, 0.1314, 0.5085, 0.1308, 0.5078, 0.1375, 0.5034, 0.73, 0.1509, 0.7293, 0.1253, 0.7322, 0.1251, 0.7329, 0.1508, 0.73, 0.3246, 0.7305, 0.299, 0.7333, 0.2991, 0.7329, 0.3247, 0.1314, 0.5085, 0.1259, 0.514, 0.1252, 0.5134, 0.1308, 0.5078, 0.7293, 0.3464, 0.73, 0.3246, 0.7329, 0.3247, 0.7322, 0.3465, 0.1259, 0.514, 0.1216, 0.5205, 0.1208, 0.5201, 0.1252, 0.5134, 0.7344, 0.1509, 0.7338, 0.1253, 0.7366, 0.1251, 0.7373, 0.1508, 0.1216, 0.5205, 0.1186, 0.5276, 0.1178, 0.5274, 0.1208, 0.5201, 0.7349, 0.1793, 0.7344, 0.1509, 0.7373, 0.1508, 0.7378, 0.1793, 0.1186, 0.5276, 0.1171, 0.5353, 0.1162, 0.5352, 0.1178, 0.5274, 0.1314, 0.5698, 0.1379, 0.5742, 0.1375, 0.5749, 0.1308, 0.5705, 0.7352, 0.2095, 0.7349, 0.1793, 0.7378, 0.1793, 0.7381, 0.2095, 0.1171, 0.5353, 0.1171, 0.5431, 0.1162, 0.5431, 0.1162, 0.5352, 0.1379, 0.5742, 0.145, 0.5771, 0.1448, 0.578, 0.1375, 0.5749, 0.7353, 0.2403, 0.7352, 0.2095, 0.7381, 0.2095, 0.7382, 0.2403, 0.1171, 0.5431, 0.1186, 0.5507, 0.1178, 0.5509, 0.1162, 0.5431, 0.145, 0.5771, 0.1527, 0.5787, 0.1526, 0.5795, 0.1448, 0.578, 0.7352, 0.2705, 0.7353, 0.2403, 0.7382, 0.2403, 0.7381, 0.2706, 0.1186, 0.5507, 0.1216, 0.5579, 0.1208, 0.5583, 0.1178, 0.5509, 0.1527, 0.5787, 0.1605, 0.5787, 0.1605, 0.5795, 0.1526, 0.5795, 0.7349, 0.299, 0.7352, 0.2705, 0.7381, 0.2706, 0.7378, 0.2991, 0.1216, 0.5579, 0.1259, 0.5643, 0.1252, 0.5649, 0.1208, 0.5583, 0.1605, 0.5787, 0.1681, 0.5771, 0.1683, 0.578, 0.1605, 0.5795, 0.7344, 0.3246, 0.7349, 0.299, 0.7378, 0.2991, 0.7373, 0.3247, 0.1259, 0.5643, 0.1314, 0.5698, 0.1308, 0.5705, 0.1252, 0.5649, 0.1681, 0.5771, 0.1753, 0.5742, 0.1757, 0.5749, 0.1683, 0.578, 0.7338, 0.3464, 0.7344, 0.3246, 0.7373, 0.3247, 0.7366, 0.3465, 0.1753, 0.5742, 0.1817, 0.5698, 0.1823, 0.5705, 0.1757, 0.5749, 0.7453, 0.299, 0.7458, 0.3246, 0.7429, 0.3247, 0.7424, 0.2991, 0.1817, 0.5698, 0.1872, 0.5643, 0.1879, 0.5649, 0.1823, 0.5705, 0.7449, 0.2705, 0.7453, 0.299, 0.7424, 0.2991, 0.742, 0.2706, 0.1872, 0.5643, 0.1916, 0.5579, 0.1923, 0.5583, 0.1879, 0.5649, 0.7447, 0.2403, 0.7449, 0.2705, 0.742, 0.2706, 0.7418, 0.2404, 0.1916, 0.5579, 0.1945, 0.5507, 0.1954, 0.5509, 0.1923, 0.5583, 0.7447, 0.2095, 0.7447, 0.2403, 0.7418, 0.2404, 0.7418, 0.2095, 0.1945, 0.5507, 0.1961, 0.5431, 0.1969, 0.5431, 0.1954, 0.5509, 0.7449, 0.1793, 0.7447, 0.2095, 0.7418, 0.2095, 0.742, 0.1793, 0.1961, 0.5431, 0.1961, 0.5353, 0.1969, 0.5352, 0.1969, 0.5431, 0.7453, 0.1509, 0.7449, 0.1793, 0.742, 0.1793, 0.7424, 0.1508, 0.1961, 0.5353, 0.1945, 0.5276, 0.1954, 0.5274, 0.1969, 0.5352, 0.7458, 0.1253, 0.7453, 0.1509, 0.7424, 0.1508, 0.7429, 0.1251, 0.1945, 0.5276, 0.1916, 0.5205, 0.1923, 0.5201, 0.1954, 0.5274, 0.7201, 0.1471, 0.7187, 0.1253, 0.7216, 0.1251, 0.723, 0.1469, 0.1916, 0.5205, 0.1872, 0.514, 0.1879, 0.5134, 0.1923, 0.5201, 0.7212, 0.1727, 0.7201, 0.1471, 0.723, 0.1469, 0.7241, 0.1726, 0.1872, 0.514, 0.1817, 0.5085, 0.1823, 0.5078, 0.1879, 0.5134, 0.722, 0.2011, 0.7212, 0.1727, 0.7241, 0.1726, 0.7249, 0.2011, 0.1817, 0.5085, 0.1753, 0.5042, 0.1757, 0.5034, 0.1823, 0.5078, 0.7224, 0.2313, 0.722, 0.2011, 0.7249, 0.2011, 0.7253, 0.2313, 0.1753, 0.5042, 0.1681, 0.5012, 0.1683, 0.5004, 0.1757, 0.5034, 0.7224, 0.2621, 0.7224, 0.2313, 0.7253, 0.2313, 0.7253, 0.2622, 0.7305, 0.1793, 0.73, 0.1509, 0.7329, 0.1508, 0.7333, 0.1793, 0.1314, 0.5598, 0.1359, 0.5644, 0.1314, 0.5698, 0.1259, 0.5643, 0.1278, 0.5545, 0.1314, 0.5598, 0.1259, 0.5643, 0.1216, 0.5579, 0.1254, 0.5486, 0.1278, 0.5545, 0.1216, 0.5579, 0.1186, 0.5507, 0.1241, 0.5424, 0.1254, 0.5486, 0.1186, 0.5507, 0.1171, 0.5431, 0.1241, 0.536, 0.1241, 0.5424, 0.1171, 0.5431, 0.1171, 0.5353, 0.1254, 0.5297, 0.1241, 0.536, 0.1171, 0.5353, 0.1186, 0.5276, 0.1278, 0.5238, 0.1254, 0.5297, 0.1186, 0.5276, 0.1216, 0.5205, 0.1314, 0.5185, 0.1278, 0.5238, 0.1216, 0.5205, 0.1259, 0.514, 0.1359, 0.514, 0.1314, 0.5185, 0.1259, 0.514, 0.1314, 0.5085, 0.1412, 0.5104, 0.1359, 0.514, 0.1314, 0.5085, 0.1379, 0.5042, 0.1471, 0.508, 0.1412, 0.5104, 0.1379, 0.5042, 0.145, 0.5012, 0.1534, 0.5067, 0.1471, 0.508, 0.145, 0.5012, 0.1527, 0.4997, 0.1598, 0.5067, 0.1534, 0.5067, 0.1527, 0.4997, 0.1605, 0.4997, 0.166, 0.508, 0.1598, 0.5067, 0.1605, 0.4997, 0.1681, 0.5012, 0.1719, 0.5104, 0.166, 0.508, 0.1681, 0.5012, 0.1753, 0.5042, 0.1772, 0.514, 0.1719, 0.5104, 0.1753, 0.5042, 0.1817, 0.5085, 0.1818, 0.5185, 0.1772, 0.514, 0.1817, 0.5085, 0.1872, 0.514, 0.1853, 0.5238, 0.1818, 0.5185, 0.1872, 0.514, 0.1916, 0.5205, 0.1877, 0.5297, 0.1853, 0.5238, 0.1916, 0.5205, 0.1945, 0.5276, 0.189, 0.536, 0.1877, 0.5297, 0.1945, 0.5276, 0.1961, 0.5353, 0.189, 0.5424, 0.189, 0.536, 0.1961, 0.5353, 0.1961, 0.5431, 0.1877, 0.5486, 0.189, 0.5424, 0.1961, 0.5431, 0.1945, 0.5507, 0.1853, 0.5545, 0.1877, 0.5486, 0.1945, 0.5507, 0.1916, 0.5579, 0.1818, 0.5598, 0.1853, 0.5545, 0.1916, 0.5579, 0.1872, 0.5643, 0.1772, 0.5644, 0.1818, 0.5598, 0.1872, 0.5643, 0.1817, 0.5698, 0.1719, 0.5679, 0.1772, 0.5644, 0.1817, 0.5698, 0.1753, 0.5742, 0.166, 0.5704, 0.1719, 0.5679, 0.1753, 0.5742, 0.1681, 0.5771, 0.1598, 0.5716, 0.166, 0.5704, 0.1681, 0.5771, 0.1605, 0.5787, 0.1534, 0.5716, 0.1598, 0.5716, 0.1605, 0.5787, 0.1527, 0.5787, 0.1471, 0.5704, 0.1534, 0.5716, 0.1527, 0.5787, 0.145, 0.5771, 0.1412, 0.5679, 0.1471, 0.5704, 0.145, 0.5771, 0.1379, 0.5742, 0.1359, 0.5644, 0.1412, 0.5679, 0.1379, 0.5742, 0.1314, 0.5698, 0.1363, 0.5558, 0.1399, 0.5595, 0.1359, 0.5644, 0.1314, 0.5598, 0.1334, 0.5516, 0.1363, 0.5558, 0.1314, 0.5598, 0.1278, 0.5545, 0.1314, 0.5468, 0.1334, 0.5516, 0.1278, 0.5545, 0.1254, 0.5486, 0.1304, 0.5417, 0.1314, 0.5468, 0.1254, 0.5486, 0.1241, 0.5424, 0.1304, 0.5366, 0.1304, 0.5417, 0.1241, 0.5424, 0.1241, 0.536, 0.1314, 0.5315, 0.1304, 0.5366, 0.1241, 0.536, 0.1254, 0.5297, 0.1334, 0.5268, 0.1314, 0.5315, 0.1254, 0.5297, 0.1278, 0.5238, 0.1363, 0.5225, 0.1334, 0.5268, 0.1278, 0.5238, 0.1314, 0.5185, 0.1399, 0.5189, 0.1363, 0.5225, 0.1314, 0.5185, 0.1359, 0.514, 0.1442, 0.516, 0.1399, 0.5189, 0.1359, 0.514, 0.1412, 0.5104, 0.1489, 0.514, 0.1442, 0.516, 0.1412, 0.5104, 0.1471, 0.508, 0.154, 0.513, 0.1489, 0.514, 0.1471, 0.508, 0.1534, 0.5067, 0.1591, 0.513, 0.154, 0.513, 0.1534, 0.5067, 0.1598, 0.5067, 0.1642, 0.514, 0.1591, 0.513, 0.1598, 0.5067, 0.166, 0.508, 0.1689, 0.516, 0.1642, 0.514, 0.166, 0.508, 0.1719, 0.5104, 0.1732, 0.5189, 0.1689, 0.516, 0.1719, 0.5104, 0.1772, 0.514, 0.1769, 0.5225, 0.1732, 0.5189, 0.1772, 0.514, 0.1818, 0.5185, 0.1797, 0.5268, 0.1769, 0.5225, 0.1818, 0.5185, 0.1853, 0.5238, 0.1817, 0.5315, 0.1797, 0.5268, 0.1853, 0.5238, 0.1877, 0.5297, 0.1827, 0.5366, 0.1817, 0.5315, 0.1877, 0.5297, 0.189, 0.536, 0.1827, 0.5417, 0.1827, 0.5366, 0.189, 0.536, 0.189, 0.5424, 0.1817, 0.5468, 0.1827, 0.5417, 0.189, 0.5424, 0.1877, 0.5486, 0.1797, 0.5516, 0.1817, 0.5468, 0.1877, 0.5486, 0.1853, 0.5545, 0.1769, 0.5558, 0.1797, 0.5516, 0.1853, 0.5545, 0.1818, 0.5598, 0.1732, 0.5595, 0.1769, 0.5558, 0.1818, 0.5598, 0.1772, 0.5644, 0.1689, 0.5623, 0.1732, 0.5595, 0.1772, 0.5644, 0.1719, 0.5679, 0.1642, 0.5643, 0.1689, 0.5623, 0.1719, 0.5679, 0.166, 0.5704, 0.1591, 0.5653, 0.1642, 0.5643, 0.166, 0.5704, 0.1598, 0.5716, 0.154, 0.5653, 0.1591, 0.5653, 0.1598, 0.5716, 0.1534, 0.5716, 0.1489, 0.5643, 0.154, 0.5653, 0.1534, 0.5716, 0.1471, 0.5704, 0.1442, 0.5623, 0.1489, 0.5643, 0.1471, 0.5704, 0.1412, 0.5679, 0.1399, 0.5595, 0.1442, 0.5623, 0.1412, 0.5679, 0.1359, 0.5644, 0.1415, 0.5515, 0.1442, 0.5542, 0.1399, 0.5595, 0.1363, 0.5558, 0.1394, 0.5484, 0.1415, 0.5515, 0.1363, 0.5558, 0.1334, 0.5516, 0.1379, 0.5448, 0.1394, 0.5484, 0.1334, 0.5516, 0.1314, 0.5468, 0.1372, 0.5411, 0.1379, 0.5448, 0.1314, 0.5468, 0.1304, 0.5417, 0.1372, 0.5373, 0.1372, 0.5411, 0.1304, 0.5417, 0.1304, 0.5366, 0.1379, 0.5335, 0.1372, 0.5373, 0.1304, 0.5366, 0.1314, 0.5315, 0.1394, 0.53, 0.1379, 0.5335, 0.1314, 0.5315, 0.1334, 0.5268, 0.1415, 0.5268, 0.1394, 0.53, 0.1334, 0.5268, 0.1363, 0.5225, 0.1442, 0.5241, 0.1415, 0.5268, 0.1363, 0.5225, 0.1399, 0.5189, 0.1474, 0.522, 0.1442, 0.5241, 0.1399, 0.5189, 0.1442, 0.516, 0.1509, 0.5205, 0.1474, 0.522, 0.1442, 0.516, 0.1489, 0.514, 0.1547, 0.5198, 0.1509, 0.5205, 0.1489, 0.514, 0.154, 0.513, 0.1585, 0.5198, 0.1547, 0.5198, 0.154, 0.513, 0.1591, 0.513, 0.1622, 0.5205, 0.1585, 0.5198, 0.1591, 0.513, 0.1642, 0.514, 0.1658, 0.522, 0.1622, 0.5205, 0.1642, 0.514, 0.1689, 0.516, 0.1689, 0.5241, 0.1658, 0.522, 0.1689, 0.516, 0.1732, 0.5189, 0.1716, 0.5268, 0.1689, 0.5241, 0.1732, 0.5189, 0.1769, 0.5225, 0.1738, 0.53, 0.1716, 0.5268, 0.1769, 0.5225, 0.1797, 0.5268, 0.1752, 0.5335, 0.1738, 0.53, 0.1797, 0.5268, 0.1817, 0.5315, 0.176, 0.5373, 0.1752, 0.5335, 0.1817, 0.5315, 0.1827, 0.5366, 0.176, 0.5411, 0.176, 0.5373, 0.1827, 0.5366, 0.1827, 0.5417, 0.1752, 0.5448, 0.176, 0.5411, 0.1827, 0.5417, 0.1817, 0.5468, 0.1738, 0.5484, 0.1752, 0.5448, 0.1817, 0.5468, 0.1797, 0.5516, 0.1716, 0.5515, 0.1738, 0.5484, 0.1797, 0.5516, 0.1769, 0.5558, 0.1689, 0.5542, 0.1716, 0.5515, 0.1769, 0.5558, 0.1732, 0.5595, 0.1658, 0.5564, 0.1689, 0.5542, 0.1732, 0.5595, 0.1689, 0.5623, 0.1622, 0.5578, 0.1658, 0.5564, 0.1689, 0.5623, 0.1642, 0.5643, 0.1585, 0.5586, 0.1622, 0.5578, 0.1642, 0.5643, 0.1591, 0.5653, 0.1547, 0.5586, 0.1585, 0.5586, 0.1591, 0.5653, 0.154, 0.5653, 0.1509, 0.5578, 0.1547, 0.5586, 0.154, 0.5653, 0.1489, 0.5643, 0.1474, 0.5564, 0.1509, 0.5578, 0.1489, 0.5643, 0.1442, 0.5623, 0.1442, 0.5542, 0.1474, 0.5564, 0.1442, 0.5623, 0.1399, 0.5595, 0.1465, 0.5474, 0.1483, 0.5492, 0.1442, 0.5542, 0.1415, 0.5515, 0.1451, 0.5453, 0.1465, 0.5474, 0.1415, 0.5515, 0.1394, 0.5484, 0.1441, 0.543, 0.1451, 0.5453, 0.1394, 0.5484, 0.1379, 0.5448, 0.1436, 0.5404, 0.1441, 0.543, 0.1379, 0.5448, 0.1372, 0.5411, 0.1436, 0.5379, 0.1436, 0.5404, 0.1372, 0.5411, 0.1372, 0.5373, 0.1441, 0.5354, 0.1436, 0.5379, 0.1372, 0.5373, 0.1379, 0.5335, 0.1451, 0.533, 0.1441, 0.5354, 0.1379, 0.5335, 0.1394, 0.53, 0.1465, 0.5309, 0.1451, 0.533, 0.1394, 0.53, 0.1415, 0.5268, 0.1483, 0.5291, 0.1465, 0.5309, 0.1415, 0.5268, 0.1442, 0.5241, 0.1504, 0.5277, 0.1483, 0.5291, 0.1442, 0.5241, 0.1474, 0.522, 0.1528, 0.5267, 0.1504, 0.5277, 0.1474, 0.522, 0.1509, 0.5205, 0.1553, 0.5262, 0.1528, 0.5267, 0.1509, 0.5205, 0.1547, 0.5198, 0.1578, 0.5262, 0.1553, 0.5262, 0.1547, 0.5198, 0.1585, 0.5198, 0.1603, 0.5267, 0.1578, 0.5262, 0.1585, 0.5198, 0.1622, 0.5205, 0.1627, 0.5277, 0.1603, 0.5267, 0.1622, 0.5205, 0.1658, 0.522, 0.1648, 0.5291, 0.1627, 0.5277, 0.1658, 0.522, 0.1689, 0.5241, 0.1666, 0.5309, 0.1648, 0.5291, 0.1689, 0.5241, 0.1716, 0.5268, 0.1681, 0.533, 0.1666, 0.5309, 0.1716, 0.5268, 0.1738, 0.53, 0.169, 0.5354, 0.1681, 0.533, 0.1738, 0.53, 0.1752, 0.5335, 0.1695, 0.5379, 0.169, 0.5354, 0.1752, 0.5335, 0.176, 0.5373, 0.1695, 0.5404, 0.1695, 0.5379, 0.176, 0.5373, 0.176, 0.5411, 0.169, 0.543, 0.1695, 0.5404, 0.176, 0.5411, 0.1752, 0.5448, 0.1681, 0.5453, 0.169, 0.543, 0.1752, 0.5448, 0.1738, 0.5484, 0.1666, 0.5474, 0.1681, 0.5453, 0.1738, 0.5484, 0.1716, 0.5515, 0.1648, 0.5492, 0.1666, 0.5474, 0.1716, 0.5515, 0.1689, 0.5542, 0.1627, 0.5507, 0.1648, 0.5492, 0.1689, 0.5542, 0.1658, 0.5564, 0.1603, 0.5516, 0.1627, 0.5507, 0.1658, 0.5564, 0.1622, 0.5578, 0.1578, 0.5521, 0.1603, 0.5516, 0.1622, 0.5578, 0.1585, 0.5586, 0.1553, 0.5521, 0.1578, 0.5521, 0.1585, 0.5586, 0.1547, 0.5586, 0.1528, 0.5516, 0.1553, 0.5521, 0.1547, 0.5586, 0.1509, 0.5578, 0.1504, 0.5507, 0.1528, 0.5516, 0.1509, 0.5578, 0.1474, 0.5564, 0.1483, 0.5492, 0.1504, 0.5507, 0.1474, 0.5564, 0.1442, 0.5542, 0.3224, 0.653, 0.3208, 0.653, 0.3208, 0.5569, 0.3224, 0.5569, 0.3403, 0.6767, 0.3378, 0.6767, 0.339, 0.6531, 0.3406, 0.653, 0.3149, 0.6768, 0.3131, 0.6768, 0.3167, 0.6531, 0.3179, 0.6531, 0.327, 0.6767, 0.3245, 0.6767, 0.324, 0.653, 0.3256, 0.653, 0.3378, 0.6767, 0.3354, 0.6767, 0.3375, 0.6531, 0.339, 0.6531, 0.7187, 0.4188, 0.7166, 0.4187, 0.7144, 0.3952, 0.7158, 0.3953, 0.3245, 0.6767, 0.3219, 0.6767, 0.3224, 0.653, 0.324, 0.653, 0.3354, 0.6767, 0.3333, 0.6768, 0.3362, 0.6531, 0.3375, 0.6531, 0.7166, 0.4187, 0.7143, 0.4186, 0.7129, 0.3952, 0.7144, 0.3952, 0.3219, 0.6767, 0.3194, 0.6767, 0.3208, 0.653, 0.3224, 0.653, 0.37, 0.6768, 0.3681, 0.6767, 0.3651, 0.6531, 0.3663, 0.6531, 0.7143, 0.4186, 0.7118, 0.4186, 0.7113, 0.3952, 0.7129, 0.3952, 0.3194, 0.6767, 0.3171, 0.6767, 0.3193, 0.6531, 0.3208, 0.653, 0.3681, 0.6767, 0.366, 0.6767, 0.3637, 0.6531, 0.3651, 0.6531, 0.7118, 0.4186, 0.7092, 0.4186, 0.7097, 0.3952, 0.7113, 0.3952, 0.366, 0.6767, 0.3637, 0.6767, 0.3622, 0.653, 0.3637, 0.6531, 0.7092, 0.4186, 0.7067, 0.4186, 0.708, 0.3952, 0.7097, 0.3952, 0.3637, 0.6767, 0.3612, 0.6767, 0.3606, 0.653, 0.3622, 0.653, 0.7067, 0.4186, 0.7043, 0.4187, 0.7065, 0.3952, 0.708, 0.3952, 0.3612, 0.6767, 0.3586, 0.6767, 0.359, 0.653, 0.3606, 0.653, 0.7043, 0.4187, 0.7022, 0.4188, 0.7052, 0.3953, 0.7065, 0.3952, 0.3586, 0.6767, 0.3561, 0.6767, 0.3574, 0.6531, 0.359, 0.653, 0.3516, 0.6768, 0.3498, 0.6767, 0.3468, 0.6531, 0.3479, 0.6531, 0.3561, 0.6767, 0.3537, 0.6767, 0.3559, 0.6531, 0.3574, 0.6531, 0.3498, 0.6767, 0.3477, 0.6767, 0.3454, 0.6531, 0.3468, 0.6531, 0.3537, 0.6767, 0.3516, 0.6768, 0.3545, 0.6531, 0.3559, 0.6531, 0.3477, 0.6767, 0.3453, 0.6767, 0.3439, 0.653, 0.3454, 0.6531, 0.3333, 0.6768, 0.3315, 0.6768, 0.3285, 0.6531, 0.3297, 0.6531, 0.3453, 0.6767, 0.3428, 0.6767, 0.3423, 0.653, 0.3439, 0.653, 0.3315, 0.6768, 0.3293, 0.6767, 0.3271, 0.6531, 0.3285, 0.6531, 0.3428, 0.6767, 0.3403, 0.6767, 0.3406, 0.653, 0.3423, 0.653, 0.3171, 0.6767, 0.3149, 0.6768, 0.3179, 0.6531, 0.3193, 0.6531, 0.3619, 0.5569, 0.3603, 0.5569, 0.3601, 0.4957, 0.3617, 0.4957, 0.3663, 0.6531, 0.3651, 0.6531, 0.3648, 0.5569, 0.3659, 0.557, 0.7129, 0.3952, 0.7113, 0.3952, 0.7113, 0.2991, 0.7129, 0.2992, 0.3208, 0.653, 0.3193, 0.6531, 0.3193, 0.5569, 0.3208, 0.5569, 0.3651, 0.6531, 0.3637, 0.6531, 0.3634, 0.5569, 0.3648, 0.5569, 0.7113, 0.3952, 0.7097, 0.3952, 0.7097, 0.2991, 0.7113, 0.2991, 0.3637, 0.6531, 0.3622, 0.653, 0.3619, 0.5569, 0.3634, 0.5569, 0.7097, 0.3952, 0.708, 0.3952, 0.708, 0.2992, 0.7097, 0.2991, 0.3622, 0.653, 0.3606, 0.653, 0.3603, 0.5569, 0.3619, 0.5569, 0.708, 0.3952, 0.7065, 0.3952, 0.7065, 0.2992, 0.708, 0.2992, 0.3606, 0.653, 0.359, 0.653, 0.3587, 0.5569, 0.3603, 0.5569, 0.7065, 0.3952, 0.7052, 0.3953, 0.7052, 0.2993, 0.7065, 0.2992, 0.359, 0.653, 0.3574, 0.6531, 0.3571, 0.5569, 0.3587, 0.5569, 0.3479, 0.6531, 0.3468, 0.6531, 0.3464, 0.5569, 0.3476, 0.557, 0.3574, 0.6531, 0.3559, 0.6531, 0.3555, 0.5569, 0.3571, 0.5569, 0.3468, 0.6531, 0.3454, 0.6531, 0.3451, 0.5569, 0.3464, 0.5569, 0.3559, 0.6531, 0.3545, 0.6531, 0.3542, 0.557, 0.3555, 0.5569, 0.3454, 0.6531, 0.3439, 0.653, 0.3436, 0.5569, 0.3451, 0.5569, 0.3297, 0.6531, 0.3285, 0.6531, 0.3285, 0.5569, 0.3297, 0.557, 0.3439, 0.653, 0.3423, 0.653, 0.342, 0.5569, 0.3436, 0.5569, 0.3285, 0.6531, 0.3271, 0.6531, 0.3271, 0.5569, 0.3285, 0.5569, 0.3423, 0.653, 0.3406, 0.653, 0.3403, 0.5569, 0.342, 0.5569, 0.3193, 0.6531, 0.3179, 0.6531, 0.3179, 0.5569, 0.3193, 0.5569, 0.3271, 0.6531, 0.3256, 0.653, 0.3256, 0.5569, 0.3271, 0.5569, 0.3406, 0.653, 0.339, 0.6531, 0.3387, 0.5569, 0.3403, 0.5569, 0.3179, 0.6531, 0.3167, 0.6531, 0.3167, 0.557, 0.3179, 0.5569, 0.3256, 0.653, 0.324, 0.653, 0.324, 0.5569, 0.3256, 0.5569, 0.339, 0.6531, 0.3375, 0.6531, 0.3372, 0.5569, 0.3387, 0.5569, 0.7158, 0.3953, 0.7144, 0.3952, 0.7144, 0.2992, 0.7158, 0.2993, 0.324, 0.653, 0.3224, 0.653, 0.3224, 0.5569, 0.324, 0.5569, 0.3375, 0.6531, 0.3362, 0.6531, 0.3358, 0.557, 0.3372, 0.5569, 0.7144, 0.3952, 0.7129, 0.3952, 0.7129, 0.2992, 0.7144, 0.2992, 0.3601, 0.4957, 0.3585, 0.4957, 0.3581, 0.3826, 0.3597, 0.3826, 0.708, 0.2992, 0.7065, 0.2992, 0.7065, 0.2381, 0.708, 0.2381, 0.3603, 0.5569, 0.3587, 0.5569, 0.3585, 0.4957, 0.3601, 0.4957, 0.7065, 0.2992, 0.7052, 0.2993, 0.7052, 0.2382, 0.7065, 0.2381, 0.3587, 0.5569, 0.3571, 0.5569, 0.3569, 0.4957, 0.3585, 0.4957, 0.3476, 0.557, 0.3464, 0.5569, 0.3462, 0.4958, 0.3474, 0.4958, 0.3571, 0.5569, 0.3555, 0.5569, 0.3553, 0.4958, 0.3569, 0.4957, 0.3464, 0.5569, 0.3451, 0.5569, 0.3449, 0.4957, 0.3462, 0.4958, 0.3555, 0.5569, 0.3542, 0.557, 0.354, 0.4958, 0.3553, 0.4958, 0.3451, 0.5569, 0.3436, 0.5569, 0.3434, 0.4957, 0.3449, 0.4957, 0.3297, 0.557, 0.3285, 0.5569, 0.3285, 0.4958, 0.3297, 0.4958, 0.3436, 0.5569, 0.342, 0.5569, 0.3418, 0.4957, 0.3434, 0.4957, 0.3285, 0.5569, 0.3271, 0.5569, 0.3271, 0.4958, 0.3285, 0.4958, 0.342, 0.5569, 0.3403, 0.5569, 0.3401, 0.4957, 0.3418, 0.4957, 0.3193, 0.5569, 0.3179, 0.5569, 0.3179, 0.4958, 0.3193, 0.4958, 0.3271, 0.5569, 0.3256, 0.5569, 0.3256, 0.4957, 0.3271, 0.4958, 0.3403, 0.5569, 0.3387, 0.5569, 0.3385, 0.4957, 0.3401, 0.4957, 0.3179, 0.5569, 0.3167, 0.557, 0.3167, 0.4958, 0.3179, 0.4958, 0.3256, 0.5569, 0.324, 0.5569, 0.324, 0.4957, 0.3256, 0.4957, 0.3387, 0.5569, 0.3372, 0.5569, 0.337, 0.4958, 0.3385, 0.4957, 0.7158, 0.2993, 0.7144, 0.2992, 0.7144, 0.2381, 0.7158, 0.2382, 0.324, 0.5569, 0.3224, 0.5569, 0.3224, 0.4957, 0.324, 0.4957, 0.3372, 0.5569, 0.3358, 0.557, 0.3356, 0.4958, 0.337, 0.4958, 0.7144, 0.2992, 0.7129, 0.2992, 0.7129, 0.2381, 0.7144, 0.2381, 0.3224, 0.5569, 0.3208, 0.5569, 0.3208, 0.4957, 0.3224, 0.4957, 0.3659, 0.557, 0.3648, 0.5569, 0.3646, 0.4958, 0.3657, 0.4958, 0.7129, 0.2992, 0.7113, 0.2991, 0.7113, 0.2381, 0.7129, 0.2381, 0.3208, 0.5569, 0.3193, 0.5569, 0.3193, 0.4958, 0.3208, 0.4957, 0.3648, 0.5569, 0.3634, 0.5569, 0.3632, 0.4957, 0.3646, 0.4958, 0.7113, 0.2991, 0.7097, 0.2991, 0.7097, 0.2381, 0.7113, 0.2381, 0.3634, 0.5569, 0.3619, 0.5569, 0.3617, 0.4957, 0.3632, 0.4957, 0.7097, 0.2991, 0.708, 0.2992, 0.708, 0.2381, 0.7097, 0.2381, 0.708, 0.2381, 0.7065, 0.2381, 0.7065, 0.1252, 0.708, 0.1252, 0.3617, 0.4957, 0.3601, 0.4957, 0.3597, 0.3826, 0.3613, 0.3826, 0.7097, 0.2381, 0.708, 0.2381, 0.708, 0.1252, 0.7097, 0.1251, 0.3632, 0.4957, 0.3617, 0.4957, 0.3613, 0.3826, 0.3628, 0.3826, 0.7113, 0.2381, 0.7097, 0.2381, 0.7097, 0.1251, 0.7113, 0.1251, 0.3646, 0.4958, 0.3632, 0.4957, 0.3628, 0.3826, 0.3642, 0.3827, 0.3208, 0.4957, 0.3193, 0.4958, 0.3193, 0.3826, 0.3208, 0.3826, 0.7129, 0.2381, 0.7113, 0.2381, 0.7113, 0.1251, 0.7129, 0.1252, 0.3657, 0.4958, 0.3646, 0.4958, 0.3642, 0.3827, 0.3654, 0.3827, 0.3224, 0.4957, 0.3208, 0.4957, 0.3208, 0.3826, 0.3224, 0.3826, 0.7144, 0.2381, 0.7129, 0.2381, 0.7129, 0.1252, 0.7144, 0.1252, 0.337, 0.4958, 0.3356, 0.4958, 0.3353, 0.3827, 0.3366, 0.3827, 0.324, 0.4957, 0.3224, 0.4957, 0.3224, 0.3826, 0.324, 0.3826, 0.7158, 0.2382, 0.7144, 0.2381, 0.7144, 0.1252, 0.7158, 0.1253, 0.3385, 0.4957, 0.337, 0.4958, 0.3366, 0.3827, 0.3381, 0.3826, 0.3256, 0.4957, 0.324, 0.4957, 0.324, 0.3826, 0.3256, 0.3826, 0.3179, 0.4958, 0.3167, 0.4958, 0.3167, 0.3827, 0.3179, 0.3827, 0.3401, 0.4957, 0.3385, 0.4957, 0.3381, 0.3826, 0.3397, 0.3826, 0.3271, 0.4958, 0.3256, 0.4957, 0.3256, 0.3826, 0.3271, 0.3826, 0.3193, 0.4958, 0.3179, 0.4958, 0.3179, 0.3827, 0.3193, 0.3826, 0.3418, 0.4957, 0.3401, 0.4957, 0.3397, 0.3826, 0.3414, 0.3826, 0.3285, 0.4958, 0.3271, 0.4958, 0.3271, 0.3826, 0.3285, 0.3827, 0.3434, 0.4957, 0.3418, 0.4957, 0.3414, 0.3826, 0.343, 0.3826, 0.3297, 0.4958, 0.3285, 0.4958, 0.3285, 0.3827, 0.3297, 0.3827, 0.3449, 0.4957, 0.3434, 0.4957, 0.343, 0.3826, 0.3445, 0.3826, 0.3553, 0.4958, 0.354, 0.4958, 0.3536, 0.3827, 0.355, 0.3827, 0.3462, 0.4958, 0.3449, 0.4957, 0.3445, 0.3826, 0.3459, 0.3827, 0.3569, 0.4957, 0.3553, 0.4958, 0.355, 0.3827, 0.3565, 0.3826, 0.3474, 0.4958, 0.3462, 0.4958, 0.3459, 0.3827, 0.347, 0.3827, 0.3585, 0.4957, 0.3569, 0.4957, 0.3565, 0.3826, 0.3581, 0.3826, 0.7065, 0.2381, 0.7052, 0.2382, 0.7052, 0.1253, 0.7065, 0.1252, 0.3153, 0.7178, 0.3142, 0.7162, 0.3135, 0.7144, 0.3131, 0.7125, 0.3131, 0.7106, 0.3135, 0.7087, 0.3142, 0.7069, 0.3153, 0.7054, 0.3167, 0.704, 0.3183, 0.7029, 0.32, 0.7022, 0.3219, 0.7018, 0.3238, 0.7018, 0.3257, 0.7022, 0.3275, 0.7029, 0.3291, 0.704, 0.3304, 0.7054, 0.3315, 0.7069, 0.3322, 0.7087, 0.3326, 0.7106, 0.3326, 0.7125, 0.3322, 0.7144, 0.3315, 0.7162, 0.3304, 0.7178, 0.3291, 0.7191, 0.3275, 0.7202, 0.3257, 0.7209, 0.3238, 0.7213, 0.3219, 0.7213, 0.32, 0.7209, 0.3183, 0.7202, 0.3167, 0.7191, 0.3756, 0.7088, 0.376, 0.7107, 0.3747, 0.7108, 0.3744, 0.7092, 0.7294, 0.4724, 0.7291, 0.4811, 0.7275, 0.4815, 0.7278, 0.4728, 0.3749, 0.707, 0.3756, 0.7088, 0.3744, 0.7092, 0.3738, 0.7076, 0.722, 0.4478, 0.7216, 0.4376, 0.7231, 0.4379, 0.7236, 0.4481, 0.3738, 0.7055, 0.3749, 0.707, 0.3738, 0.7076, 0.3728, 0.7063, 0.7216, 0.4376, 0.7213, 0.4263, 0.7228, 0.4265, 0.7231, 0.4379, 0.3725, 0.7041, 0.3738, 0.7055, 0.3728, 0.7063, 0.3717, 0.7051, 0.7213, 0.4263, 0.7211, 0.4143, 0.7227, 0.4144, 0.7228, 0.4265, 0.3709, 0.703, 0.3725, 0.7041, 0.3717, 0.7051, 0.3703, 0.7041, 0.7211, 0.4143, 0.7211, 0.4021, 0.7227, 0.4021, 0.7227, 0.4144, 0.7254, 0.4623, 0.7253, 0.451, 0.7269, 0.4512, 0.727, 0.4626, 0.3691, 0.7023, 0.3709, 0.703, 0.3703, 0.7041, 0.3687, 0.7035, 0.7211, 0.4021, 0.7213, 0.3902, 0.7228, 0.39, 0.7227, 0.4021, 0.7253, 0.451, 0.7253, 0.439, 0.7269, 0.4391, 0.7269, 0.4512, 0.3672, 0.7019, 0.3691, 0.7023, 0.3687, 0.7035, 0.3671, 0.7032, 0.7213, 0.3902, 0.7216, 0.3789, 0.7231, 0.3786, 0.7228, 0.39, 0.7253, 0.439, 0.7253, 0.4268, 0.7269, 0.4268, 0.7269, 0.4391, 0.3653, 0.7019, 0.3672, 0.7019, 0.3671, 0.7032, 0.3654, 0.7032, 0.7216, 0.3789, 0.722, 0.3687, 0.7236, 0.3684, 0.7231, 0.3786, 0.7253, 0.4268, 0.7254, 0.4149, 0.727, 0.4147, 0.7269, 0.4268, 0.3634, 0.7023, 0.3653, 0.7019, 0.3654, 0.7032, 0.3638, 0.7035, 0.7259, 0.4811, 0.7256, 0.4724, 0.7272, 0.4728, 0.7275, 0.4815, 0.7254, 0.4149, 0.7256, 0.4036, 0.7272, 0.4033, 0.727, 0.4147, 0.3616, 0.703, 0.3634, 0.7023, 0.3638, 0.7035, 0.3622, 0.7041, 0.7256, 0.4724, 0.7254, 0.4623, 0.727, 0.4626, 0.7272, 0.4728, 0.7256, 0.4036, 0.7259, 0.3934, 0.7275, 0.3931, 0.7272, 0.4033, 0.36, 0.7041, 0.3616, 0.703, 0.3622, 0.7041, 0.3608, 0.7051, 0.7195, 0.4651, 0.7192, 0.4565, 0.7208, 0.4568, 0.7211, 0.4655, 0.3587, 0.7055, 0.36, 0.7041, 0.3608, 0.7051, 0.3597, 0.7063, 0.7192, 0.4565, 0.719, 0.4463, 0.7206, 0.4466, 0.7208, 0.4568, 0.3576, 0.707, 0.3587, 0.7055, 0.3597, 0.7063, 0.3587, 0.7076, 0.719, 0.4463, 0.7188, 0.435, 0.7204, 0.4352, 0.7206, 0.4466, 0.3569, 0.7088, 0.3576, 0.707, 0.3587, 0.7076, 0.3581, 0.7092, 0.7188, 0.435, 0.7187, 0.4231, 0.7203, 0.4231, 0.7204, 0.4352, 0.3565, 0.7107, 0.3569, 0.7088, 0.3581, 0.7092, 0.3578, 0.7108, 0.7187, 0.4231, 0.7187, 0.4108, 0.7203, 0.4108, 0.7203, 0.4231, 0.3565, 0.7126, 0.3565, 0.7107, 0.3578, 0.7108, 0.3578, 0.7125, 0.7187, 0.4108, 0.7188, 0.3989, 0.7204, 0.3987, 0.7203, 0.4108, 0.3569, 0.7145, 0.3565, 0.7126, 0.3578, 0.7125, 0.3581, 0.7141, 0.3653, 0.7214, 0.3634, 0.721, 0.3638, 0.7198, 0.3654, 0.7201, 0.7188, 0.3989, 0.719, 0.3876, 0.7206, 0.3873, 0.7204, 0.3987, 0.3576, 0.7163, 0.3569, 0.7145, 0.3581, 0.7141, 0.3587, 0.7157, 0.3672, 0.7214, 0.3653, 0.7214, 0.3654, 0.7201, 0.3671, 0.7201, 0.719, 0.3876, 0.7192, 0.3774, 0.7208, 0.3771, 0.7206, 0.3873, 0.3587, 0.7179, 0.3576, 0.7163, 0.3587, 0.7157, 0.3597, 0.7171, 0.3691, 0.721, 0.3672, 0.7214, 0.3671, 0.7201, 0.3687, 0.7198, 0.7192, 0.3774, 0.7195, 0.3688, 0.7211, 0.3684, 0.7208, 0.3771, 0.36, 0.7192, 0.3587, 0.7179, 0.3597, 0.7171, 0.3608, 0.7182, 0.3709, 0.7203, 0.3691, 0.721, 0.3687, 0.7198, 0.3703, 0.7192, 0.7291, 0.3934, 0.7294, 0.4036, 0.7278, 0.4033, 0.7275, 0.3931, 0.3616, 0.7203, 0.36, 0.7192, 0.3608, 0.7182, 0.3622, 0.7192, 0.3725, 0.7192, 0.3709, 0.7203, 0.3703, 0.7192, 0.3717, 0.7182, 0.7294, 0.4036, 0.7296, 0.4149, 0.728, 0.4147, 0.7278, 0.4033, 0.3634, 0.721, 0.3616, 0.7203, 0.3622, 0.7192, 0.3638, 0.7198, 0.3738, 0.7179, 0.3725, 0.7192, 0.3717, 0.7182, 0.3728, 0.7171, 0.7296, 0.4149, 0.7297, 0.4268, 0.7281, 0.4268, 0.728, 0.4147, 0.3749, 0.7163, 0.3738, 0.7179, 0.3728, 0.7171, 0.3738, 0.7157, 0.7297, 0.4268, 0.7297, 0.439, 0.7281, 0.4391, 0.7281, 0.4268, 0.3756, 0.7145, 0.3749, 0.7163, 0.3738, 0.7157, 0.3744, 0.7141, 0.7297, 0.439, 0.7297, 0.451, 0.7281, 0.4512, 0.7281, 0.4391, 0.376, 0.7126, 0.3756, 0.7145, 0.3744, 0.7141, 0.3747, 0.7125, 0.7297, 0.451, 0.7296, 0.4623, 0.728, 0.4626, 0.7281, 0.4512, 0.376, 0.7107, 0.376, 0.7126, 0.3747, 0.7125, 0.3747, 0.7108, 0.7296, 0.4623, 0.7294, 0.4724, 0.7278, 0.4728, 0.728, 0.4626, 0.3769, 0.4065, 0.3769, 0.3946, 0.3786, 0.3945, 0.3786, 0.4066, 0.04436, 0.07071, 0.02366, 0.1017, 0.02177, 0.1007, 0.04271, 0.06935, 0.1139, 0.8945, 0.1237, 0.9011, 0.123, 0.9024, 0.1129, 0.8957, 0.3769, 0.3946, 0.3769, 0.383, 0.3785, 0.3826, 0.3786, 0.3945, 0.07071, 0.04436, 0.04436, 0.07071, 0.04271, 0.06935, 0.06935, 0.04271, 0.3769, 0.4899, 0.3769, 0.4783, 0.3786, 0.4785, 0.3785, 0.4904, 0.09208, 0.8538, 0.09439, 0.8654, 0.09293, 0.8658, 0.09056, 0.8539, 0.3769, 0.4783, 0.3769, 0.4665, 0.3786, 0.4663, 0.3786, 0.4785, 0.1017, 0.02366, 0.07071, 0.04436, 0.06935, 0.04271, 0.1007, 0.02177, 0.3769, 0.4665, 0.3769, 0.4549, 0.3785, 0.4544, 0.3786, 0.4663, 0.1361, 0.009398, 0.1017, 0.02366, 0.1007, 0.02177, 0.1355, 0.007352, 0.158, 0.9079, 0.1697, 0.9056, 0.1701, 0.9071, 0.1582, 0.9094, 0.1727, 0.002128, 0.1361, 0.009398, 0.1355, 0.007352, 0.1725, -1.603e-09, 0.1697, 0.9056, 0.1806, 0.9011, 0.1813, 0.9024, 0.1701, 0.9071, 0.2099, 0.002128, 0.1727, 0.002128, 0.1725, -1.603e-09, 0.2101, 1.739e-08, 0.1806, 0.9011, 0.1904, 0.8945, 0.1914, 0.8957, 0.1813, 0.9024, 0.2465, 0.009398, 0.2099, 0.002128, 0.2101, 1.739e-08, 0.2471, 0.007352, 0.1904, 0.8945, 0.1988, 0.8861, 0.2, 0.8871, 0.1914, 0.8957, 0.2809, 0.02366, 0.2465, 0.009398, 0.2471, 0.007352, 0.2819, 0.02177, 0.1988, 0.8861, 0.2054, 0.8763, 0.2067, 0.877, 0.2, 0.8871, 0.3119, 0.04436, 0.2809, 0.02366, 0.2819, 0.02177, 0.3133, 0.04271, 0.3382, 0.07071, 0.3119, 0.04436, 0.3133, 0.04271, 0.3399, 0.06935, 0.3769, 0.454, 0.3769, 0.4424, 0.3786, 0.4425, 0.3785, 0.4544, 0.3589, 0.1017, 0.3382, 0.07071, 0.3399, 0.06935, 0.3608, 0.1007, 0.3769, 0.4424, 0.3769, 0.4306, 0.3786, 0.4304, 0.3786, 0.4425, 0.3732, 0.1361, 0.3589, 0.1017, 0.3608, 0.1007, 0.3753, 0.1355, 0.3769, 0.4306, 0.3769, 0.419, 0.3785, 0.4185, 0.3786, 0.4304, 0.3805, 0.1727, 0.3732, 0.1361, 0.3753, 0.1355, 0.3826, 0.1725, 0.2122, 0.842, 0.2099, 0.8303, 0.2113, 0.8299, 0.2137, 0.8418, 0.3805, 0.2099, 0.3805, 0.1727, 0.3826, 0.1725, 0.3826, 0.2101, 0.2099, 0.8303, 0.2054, 0.8194, 0.2067, 0.8187, 0.2113, 0.8299, 0.3732, 0.2465, 0.3805, 0.2099, 0.3826, 0.2101, 0.3753, 0.2471, 0.2054, 0.8194, 0.1988, 0.8096, 0.2, 0.8086, 0.2067, 0.8187, 0.3589, 0.2809, 0.3732, 0.2465, 0.3753, 0.2471, 0.3608, 0.2819, 0.1988, 0.8096, 0.1904, 0.8012, 0.1914, 0.8, 0.2, 0.8086, 0.3382, 0.3119, 0.3589, 0.2809, 0.3608, 0.2819, 0.3399, 0.3133, 0.7022, 0.4958, 0.7025, 0.4849, 0.7042, 0.4853, 0.7039, 0.4966, 0.3119, 0.3382, 0.3382, 0.3119, 0.3399, 0.3133, 0.3133, 0.3399, 0.7025, 0.4849, 0.7026, 0.4733, 0.7043, 0.4735, 0.7042, 0.4853, 0.1017, 0.3589, 0.1361, 0.3732, 0.1355, 0.3753, 0.1007, 0.3608, 0.2809, 0.3589, 0.3119, 0.3382, 0.3133, 0.3399, 0.2819, 0.3608, 0.7026, 0.4733, 0.7026, 0.4615, 0.7043, 0.4613, 0.7043, 0.4735, 0.07071, 0.3382, 0.1017, 0.3589, 0.1007, 0.3608, 0.06935, 0.3399, 0.2465, 0.3732, 0.2809, 0.3589, 0.2819, 0.3608, 0.2471, 0.3753, 0.7026, 0.4615, 0.7025, 0.4499, 0.7042, 0.4494, 0.7043, 0.4613, 0.04436, 0.3119, 0.07071, 0.3382, 0.06935, 0.3399, 0.04271, 0.3133, 0.2099, 0.3805, 0.2465, 0.3732, 0.2471, 0.3753, 0.2101, 0.3826, 0.7025, 0.4499, 0.7022, 0.4389, 0.7039, 0.4382, 0.7042, 0.4494, 0.02366, 0.2809, 0.04436, 0.3119, 0.04271, 0.3133, 0.02177, 0.2819, 0.1727, 0.3805, 0.2099, 0.3805, 0.2101, 0.3826, 0.1725, 0.3826, 0.1346, 0.7901, 0.1237, 0.7946, 0.123, 0.7933, 0.1342, 0.7887, 0.009398, 0.2465, 0.02366, 0.2809, 0.02177, 0.2819, 0.007352, 0.2471, 0.1361, 0.3732, 0.1727, 0.3805, 0.1725, 0.3826, 0.1355, 0.3753, 0.1237, 0.7946, 0.1139, 0.8012, 0.1129, 0.8, 0.123, 0.7933, 0.002128, 0.2099, 0.009398, 0.2465, 0.007352, 0.2471, -1.791e-09, 0.2101, 0.1139, 0.8012, 0.1055, 0.8096, 0.1043, 0.8086, 0.1129, 0.8, 0.002128, 0.1727, 0.002128, 0.2099, -1.791e-09, 0.2101, 2.901e-08, 0.1725, 0.09439, 0.8654, 0.09891, 0.8763, 0.09757, 0.877, 0.09293, 0.8658, 0.1055, 0.8096, 0.09891, 0.8194, 0.09757, 0.8187, 0.1043, 0.8086, 0.009398, 0.1361, 0.002128, 0.1727, 2.901e-08, 0.1725, 0.007352, 0.1355, 0.09891, 0.8763, 0.1055, 0.8861, 0.1043, 0.8871, 0.09757, 0.877, 0.3769, 0.4181, 0.3769, 0.4065, 0.3786, 0.4066, 0.3785, 0.4185, 0.02366, 0.1017, 0.009398, 0.1361, 0.007352, 0.1355, 0.02177, 0.1007, 0.1055, 0.8861, 0.1139, 0.8945, 0.1129, 0.8957, 0.1043, 0.8871, 0.7247, 0.6292, 0.716, 0.6206, 0.7175, 0.6194, 0.7259, 0.6277, 0.7272, 0.3931, 0.7264, 0.362, 0.7285, 0.3619, 0.7293, 0.3929, 0.7936, 0.636, 0.7823, 0.6407, 0.7817, 0.6388, 0.7926, 0.6343, 0.7348, 0.636, 0.7247, 0.6292, 0.7259, 0.6277, 0.7357, 0.6343, 0.7264, 0.362, 0.7258, 0.3276, 0.7279, 0.3275, 0.7285, 0.3619, 0.8037, 0.6292, 0.7936, 0.636, 0.7926, 0.6343, 0.8025, 0.6277, 0.7461, 0.6407, 0.7348, 0.636, 0.7357, 0.6343, 0.7467, 0.6388, 0.7258, 0.3276, 0.7254, 0.291, 0.7275, 0.2909, 0.7279, 0.3275, 0.8123, 0.6206, 0.8037, 0.6292, 0.8025, 0.6277, 0.8108, 0.6194, 0.7254, 0.291, 0.7253, 0.2536, 0.7274, 0.2537, 0.7275, 0.2909, 0.8191, 0.6104, 0.8123, 0.6206, 0.8108, 0.6194, 0.8174, 0.6095, 0.741, 0.1562, 0.7415, 0.1906, 0.7394, 0.1907, 0.7389, 0.1563, 0.7253, 0.2536, 0.7254, 0.217, 0.7275, 0.2171, 0.7274, 0.2537, 0.8238, 0.5992, 0.8191, 0.6104, 0.8174, 0.6095, 0.8219, 0.5986, 0.7415, 0.1906, 0.7418, 0.2272, 0.7396, 0.2273, 0.7394, 0.1907, 0.7254, 0.217, 0.7258, 0.1826, 0.7279, 0.1827, 0.7275, 0.2171, 0.8262, 0.5872, 0.8238, 0.5992, 0.8219, 0.5986, 0.8243, 0.587, 0.7418, 0.2272, 0.7418, 0.2646, 0.7396, 0.2645, 0.7396, 0.2273, 0.7258, 0.1826, 0.7264, 0.1515, 0.7285, 0.1517, 0.7279, 0.1827, 0.8262, 0.575, 0.8262, 0.5872, 0.8243, 0.587, 0.8243, 0.5752, 0.7418, 0.2646, 0.7415, 0.3012, 0.7394, 0.3011, 0.7396, 0.2645, 0.7264, 0.1515, 0.7272, 0.1251, 0.7293, 0.1253, 0.7285, 0.1517, 0.8238, 0.563, 0.8262, 0.575, 0.8243, 0.5752, 0.8219, 0.5636, 0.7415, 0.3012, 0.741, 0.3356, 0.7389, 0.3355, 0.7394, 0.3011, 0.7403, 0.1251, 0.741, 0.1562, 0.7389, 0.1563, 0.7382, 0.1253, 0.8191, 0.5517, 0.8238, 0.563, 0.8219, 0.5636, 0.8174, 0.5526, 0.741, 0.3356, 0.7403, 0.3667, 0.7382, 0.3665, 0.7389, 0.3355, 0.8123, 0.5416, 0.8191, 0.5517, 0.8174, 0.5526, 0.8108, 0.5428, 0.3721, 0.3826, 0.3738, 0.409, 0.3716, 0.4092, 0.37, 0.3828, 0.8037, 0.5329, 0.8123, 0.5416, 0.8108, 0.5428, 0.8025, 0.5344, 0.3738, 0.409, 0.3751, 0.44, 0.373, 0.4402, 0.3716, 0.4092, 0.7936, 0.5261, 0.8037, 0.5329, 0.8025, 0.5344, 0.7926, 0.5279, 0.3751, 0.44, 0.376, 0.4745, 0.3739, 0.4746, 0.373, 0.4402, 0.7823, 0.5215, 0.7936, 0.5261, 0.7926, 0.5279, 0.7817, 0.5233, 0.376, 0.4745, 0.3765, 0.5111, 0.3744, 0.5111, 0.3739, 0.4746, 0.7703, 0.5191, 0.7823, 0.5215, 0.7817, 0.5233, 0.7701, 0.521, 0.3765, 0.5111, 0.3765, 0.5484, 0.3744, 0.5484, 0.3744, 0.5111, 0.7581, 0.5191, 0.7703, 0.5191, 0.7701, 0.521, 0.7583, 0.521, 0.3765, 0.5484, 0.376, 0.585, 0.3739, 0.5849, 0.3744, 0.5484, 0.7461, 0.5215, 0.7581, 0.5191, 0.7583, 0.521, 0.7467, 0.5233, 0.376, 0.585, 0.3751, 0.6195, 0.373, 0.6194, 0.3739, 0.5849, 0.7348, 0.5261, 0.7461, 0.5215, 0.7467, 0.5233, 0.7357, 0.5279, 0.3751, 0.6195, 0.3738, 0.6505, 0.3716, 0.6504, 0.373, 0.6194, 0.3738, 0.6505, 0.3721, 0.6769, 0.37, 0.6767, 0.3716, 0.6504, 0.7247, 0.5329, 0.7348, 0.5261, 0.7357, 0.5279, 0.7259, 0.5344, 0.3805, 0.6505, 0.3797, 0.6195, 0.3818, 0.6194, 0.3826, 0.6503, 0.716, 0.5416, 0.7247, 0.5329, 0.7259, 0.5344, 0.7175, 0.5428, 0.3797, 0.6195, 0.3791, 0.585, 0.3812, 0.5849, 0.3818, 0.6194, 0.7093, 0.5517, 0.716, 0.5416, 0.7175, 0.5428, 0.711, 0.5526, 0.3791, 0.585, 0.3787, 0.5484, 0.3808, 0.5484, 0.3812, 0.5849, 0.7046, 0.563, 0.7093, 0.5517, 0.711, 0.5526, 0.7064, 0.5636, 0.3787, 0.5484, 0.3786, 0.5111, 0.3807, 0.5111, 0.3808, 0.5484, 0.7022, 0.575, 0.7046, 0.563, 0.7064, 0.5636, 0.7041, 0.5752, 0.3786, 0.5111, 0.3787, 0.4745, 0.3808, 0.4746, 0.3807, 0.5111, 0.7022, 0.5872, 0.7022, 0.575, 0.7041, 0.5752, 0.7041, 0.587, 0.3787, 0.4745, 0.3791, 0.44, 0.3812, 0.4402, 0.3808, 0.4746, 0.7046, 0.5992, 0.7022, 0.5872, 0.7041, 0.587, 0.7064, 0.5986, 0.7581, 0.6431, 0.7461, 0.6407, 0.7467, 0.6388, 0.7583, 0.6411, 0.7093, 0.6104, 0.7046, 0.5992, 0.7064, 0.5986, 0.711, 0.6095, 0.3791, 0.44, 0.3797, 0.409, 0.3818, 0.4092, 0.3812, 0.4402, 0.7703, 0.6431, 0.7581, 0.6431, 0.7583, 0.6411, 0.7701, 0.6411, 0.716, 0.6206, 0.7093, 0.6104, 0.711, 0.6095, 0.7175, 0.6194, 0.3797, 0.409, 0.3805, 0.3826, 0.3826, 0.3828, 0.3818, 0.4092, 0.7823, 0.6407, 0.7703, 0.6431, 0.7701, 0.6411, 0.7817, 0.6388, 0.123, 0.7933, 0.1129, 0.8, 0.05515, 0.7297, 0.08007, 0.713, 0.2067, 0.877, 0.2113, 0.8658, 0.2984, 0.8922, 0.287, 0.9199, 0.1129, 0.8, 0.1043, 0.8086, 0.03396, 0.7509, 0.05515, 0.7297, 0.2113, 0.8658, 0.2137, 0.8539, 0.3043, 0.8628, 0.2984, 0.8922, 0.09293, 0.8658, 0.09757, 0.877, 0.01731, 0.9199, 0.005846, 0.8922, 0.1043, 0.8086, 0.09757, 0.8187, 0.01731, 0.7758, 0.03396, 0.7509, 0.2137, 0.8539, 0.2137, 0.8418, 0.3043, 0.8329, 0.3043, 0.8628, 0.09757, 0.877, 0.1043, 0.8871, 0.03396, 0.9448, 0.01731, 0.9199, 0.09757, 0.8187, 0.09293, 0.8299, 0.005846, 0.8035, 0.01731, 0.7758, 0.2137, 0.8418, 0.2113, 0.8299, 0.2984, 0.8035, 0.3043, 0.8329, 0.1043, 0.8871, 0.1129, 0.8957, 0.05515, 0.966, 0.03396, 0.9448, 0.09293, 0.8299, 0.09056, 0.8418, 2.694e-09, 0.8329, 0.005846, 0.8035, 0.2113, 0.8299, 0.2067, 0.8187, 0.287, 0.7758, 0.2984, 0.8035, 0.1129, 0.8957, 0.123, 0.9024, 0.08007, 0.9827, 0.05515, 0.966, 0.09056, 0.8418, 0.09056, 0.8539, -2.533e-08, 0.8628, 2.694e-09, 0.8329, 0.2067, 0.8187, 0.2, 0.8086, 0.2703, 0.7509, 0.287, 0.7758, 0.123, 0.9024, 0.1342, 0.9071, 0.1078, 0.9942, 0.08007, 0.9827, 0.09056, 0.8539, 0.09293, 0.8658, 0.005846, 0.8922, -2.533e-08, 0.8628, 0.2, 0.8086, 0.1914, 0.8, 0.2491, 0.7297, 0.2703, 0.7509, 0.1342, 0.9071, 0.1461, 0.9094, 0.1372, 1.0, 0.1078, 0.9942, 0.1914, 0.8, 0.1813, 0.7933, 0.2242, 0.713, 0.2491, 0.7297, 0.1461, 0.9094, 0.1582, 0.9094, 0.1671, 1.0, 0.1372, 1.0, 0.1813, 0.7933, 0.1701, 0.7887, 0.1965, 0.7016, 0.2242, 0.713, 0.1582, 0.9094, 0.1701, 0.9071, 0.1965, 0.9942, 0.1671, 1.0, 0.1701, 0.7887, 0.1582, 0.7863, 0.1671, 0.6957, 0.1965, 0.7016, 0.1701, 0.9071, 0.1813, 0.9024, 0.2242, 0.9827, 0.1965, 0.9942, 0.1582, 0.7863, 0.1461, 0.7863, 0.1372, 0.6957, 0.1671, 0.6957, 0.1813, 0.9024, 0.1914, 0.8957, 0.2491, 0.966, 0.2242, 0.9827, 0.1461, 0.7863, 0.1342, 0.7887, 0.1078, 0.7016, 0.1372, 0.6957, 0.1914, 0.8957, 0.2, 0.8871, 0.2703, 0.9448, 0.2491, 0.966, 0.1342, 0.7887, 0.123, 0.7933, 0.08007, 0.713, 0.1078, 0.7016, 0.2, 0.8871, 0.2067, 0.877, 0.287, 0.9199, 0.2703, 0.9448, 0.8777, 0.9619, 0.8483, 0.9617, 0.8518, 0.8807, 0.8879, 0.8809, 0.4973, 0.6416, 0.4696, 0.6419, 0.4533, 0.561, 0.4874, 0.5606, 0.6394, 0.3215, 0.6145, 0.3205, 0.631, 0.2387, 0.6617, 0.24, 0.8483, 0.9617, 0.8184, 0.9617, 0.8149, 0.8807, 0.8518, 0.8807, 0.4696, 0.6419, 0.4447, 0.6424, 0.4227, 0.5616, 0.4533, 0.561, 0.6145, 0.3205, 0.5868, 0.3197, 0.597, 0.2378, 0.631, 0.2387, 0.8184, 0.9617, 0.789, 0.9619, 0.7788, 0.8809, 0.8149, 0.8807, 0.4447, 0.6424, 0.4235, 0.6431, 0.3966, 0.5624, 0.4227, 0.5616, 0.5868, 0.3197, 0.5574, 0.3194, 0.5608, 0.2374, 0.597, 0.2378, 0.789, 0.9619, 0.7613, 0.9623, 0.7447, 0.8814, 0.7788, 0.8809, 0.6387, 0.9632, 0.6138, 0.9626, 0.6306, 0.8817, 0.6612, 0.8825, 0.5574, 0.3194, 0.5274, 0.3194, 0.524, 0.2374, 0.5608, 0.2374, 0.6138, 0.9626, 0.5861, 0.9621, 0.5966, 0.8811, 0.6306, 0.8817, 0.5274, 0.3194, 0.498, 0.3197, 0.4878, 0.2378, 0.524, 0.2374, 0.5861, 0.9621, 0.5567, 0.9618, 0.5604, 0.8808, 0.5966, 0.8811, 0.498, 0.3197, 0.4703, 0.3205, 0.4538, 0.2387, 0.4878, 0.2378, 0.5567, 0.9618, 0.5267, 0.9617, 0.5236, 0.8807, 0.5604, 0.8808, 0.4703, 0.3205, 0.4454, 0.3215, 0.4231, 0.24, 0.4538, 0.2387, 0.5267, 0.9617, 0.4973, 0.9618, 0.4874, 0.8808, 0.5236, 0.8807, 0.4454, 0.3215, 0.4242, 0.3229, 0.3971, 0.2417, 0.4231, 0.24, 0.4973, 0.9618, 0.4696, 0.9621, 0.4533, 0.8811, 0.4874, 0.8808, 0.6387, 0.6431, 0.6138, 0.6424, 0.6306, 0.5616, 0.6612, 0.5624, 0.4696, 0.9621, 0.4447, 0.9626, 0.4227, 0.8817, 0.4533, 0.8811, 0.6138, 0.6424, 0.5861, 0.6419, 0.5966, 0.561, 0.6306, 0.5616, 0.4447, 0.9626, 0.4235, 0.9632, 0.3966, 0.8825, 0.4227, 0.8817, 0.5861, 0.6419, 0.5567, 0.6416, 0.5604, 0.5606, 0.5966, 0.561, 0.9303, 0.9629, 0.9054, 0.9623, 0.922, 0.8814, 0.9526, 0.8821, 0.5567, 0.6416, 0.5267, 0.6416, 0.5236, 0.5605, 0.5604, 0.5606, 0.7613, 0.9623, 0.7364, 0.9629, 0.7141, 0.8821, 0.7447, 0.8814, 0.9054, 0.9623, 0.8777, 0.9619, 0.8879, 0.8809, 0.922, 0.8814, 0.5267, 0.6416, 0.4973, 0.6416, 0.4874, 0.5606, 0.5236, 0.5605, 0.6606, 0.3229, 0.6394, 0.3215, 0.6617, 0.24, 0.6877, 0.2417, 0.7788, 0.8809, 0.7447, 0.8814, 0.7359, 0.7503, 0.7733, 0.7498, 0.6612, 0.8825, 0.6306, 0.8817, 0.6399, 0.7507, 0.6736, 0.7516, 0.5608, 0.2374, 0.524, 0.2374, 0.5221, 0.1058, 0.5627, 0.1058, 0.6306, 0.8817, 0.5966, 0.8811, 0.6024, 0.75, 0.6399, 0.7507, 0.524, 0.2374, 0.4878, 0.2378, 0.4824, 0.1063, 0.5221, 0.1058, 0.5966, 0.8811, 0.5604, 0.8808, 0.5627, 0.7496, 0.6024, 0.75, 0.4878, 0.2378, 0.4538, 0.2387, 0.445, 0.1073, 0.4824, 0.1063, 0.5604, 0.8808, 0.5236, 0.8807, 0.5222, 0.7495, 0.5627, 0.7496, 0.4538, 0.2387, 0.4231, 0.24, 0.4113, 0.1088, 0.445, 0.1073, 0.5236, 0.8807, 0.4874, 0.8808, 0.4824, 0.7496, 0.5222, 0.7495, 0.4231, 0.24, 0.3971, 0.2417, 0.3826, 0.1106, 0.4113, 0.1088, 0.4874, 0.8808, 0.4533, 0.8811, 0.445, 0.75, 0.4824, 0.7496, 0.6612, 0.5624, 0.6306, 0.5616, 0.6399, 0.4305, 0.6736, 0.4314, 0.4533, 0.8811, 0.4227, 0.8817, 0.4113, 0.7507, 0.445, 0.75, 0.6306, 0.5616, 0.5966, 0.561, 0.6024, 0.4299, 0.6399, 0.4305, 0.4227, 0.8817, 0.3966, 0.8825, 0.3826, 0.7516, 0.4113, 0.7507, 0.5966, 0.561, 0.5604, 0.5606, 0.5627, 0.4295, 0.6024, 0.4299, 0.9526, 0.8821, 0.922, 0.8814, 0.9308, 0.7503, 0.9645, 0.7511, 0.5604, 0.5606, 0.5236, 0.5605, 0.5222, 0.4293, 0.5627, 0.4295, 0.7447, 0.8814, 0.7141, 0.8821, 0.7022, 0.7511, 0.7359, 0.7503, 0.922, 0.8814, 0.8879, 0.8809, 0.8934, 0.7498, 0.9308, 0.7503, 0.5236, 0.5605, 0.4874, 0.5606, 0.4824, 0.4295, 0.5222, 0.4293, 0.6877, 0.2417, 0.6617, 0.24, 0.6736, 0.1088, 0.7022, 0.1106, 0.8879, 0.8809, 0.8518, 0.8807, 0.8536, 0.7495, 0.8934, 0.7498, 0.4874, 0.5606, 0.4533, 0.561, 0.445, 0.4299, 0.4824, 0.4295, 0.6617, 0.24, 0.631, 0.2387, 0.6399, 0.1073, 0.6736, 0.1088, 0.8518, 0.8807, 0.8149, 0.8807, 0.8131, 0.7495, 0.8536, 0.7495, 0.4533, 0.561, 0.4227, 0.5616, 0.4113, 0.4305, 0.445, 0.4299, 0.631, 0.2387, 0.597, 0.2378, 0.6024, 0.1063, 0.6399, 0.1073, 0.8149, 0.8807, 0.7788, 0.8809, 0.7733, 0.7498, 0.8131, 0.7495, 0.4227, 0.5616, 0.3966, 0.5624, 0.3826, 0.4314, 0.4113, 0.4305, 0.597, 0.2378, 0.5608, 0.2374, 0.5627, 0.1058, 0.6024, 0.1063, 0.5627, 0.7496, 0.5222, 0.7495, 0.5239, 0.6431, 0.5616, 0.6432, 0.445, 0.1073, 0.4113, 0.1088, 0.4205, 0.002744, 0.4518, 0.001399, 0.5222, 0.7495, 0.4824, 0.7496, 0.487, 0.6432, 0.5239, 0.6431, 0.7022, 0.4324, 0.6736, 0.4314, 0.6647, 0.3248, 0.6914, 0.3258, 0.4824, 0.7496, 0.445, 0.75, 0.4522, 0.6436, 0.487, 0.6432, 0.6736, 0.4314, 0.6399, 0.4305, 0.6334, 0.324, 0.6647, 0.3248, 0.445, 0.75, 0.4113, 0.7507, 0.4208, 0.6442, 0.4522, 0.6436, 0.6399, 0.4305, 0.6024, 0.4299, 0.5986, 0.3234, 0.6334, 0.324, 0.4113, 0.7507, 0.3826, 0.7516, 0.3942, 0.645, 0.4208, 0.6442, 0.6024, 0.4299, 0.5627, 0.4295, 0.5616, 0.323, 0.5986, 0.3234, 0.9645, 0.7511, 0.9308, 0.7503, 0.924, 0.6438, 0.9553, 0.6445, 0.5627, 0.4295, 0.5222, 0.4293, 0.5239, 0.3229, 0.5616, 0.323, 0.7359, 0.7503, 0.7022, 0.7511, 0.7114, 0.6445, 0.7427, 0.6438, 0.9308, 0.7503, 0.8934, 0.7498, 0.8892, 0.6433, 0.924, 0.6438, 0.5222, 0.4293, 0.4824, 0.4295, 0.487, 0.323, 0.5239, 0.3229, 0.7022, 0.7511, 0.6736, 0.752, 0.6848, 0.6454, 0.7114, 0.6445, 0.8934, 0.7498, 0.8536, 0.7495, 0.8522, 0.6431, 0.8892, 0.6433, 0.4824, 0.4295, 0.445, 0.4299, 0.4522, 0.3234, 0.487, 0.323, 0.6736, 0.1088, 0.6399, 0.1073, 0.633, 0.001399, 0.6644, 0.002744, 0.8536, 0.7495, 0.8131, 0.7495, 0.8145, 0.6431, 0.8522, 0.6431, 0.445, 0.4299, 0.4113, 0.4305, 0.4208, 0.324, 0.4522, 0.3234, 0.6399, 0.1073, 0.6024, 0.1063, 0.5982, 0.0004724, 0.633, 0.001399, 0.8131, 0.7495, 0.7733, 0.7498, 0.7776, 0.6433, 0.8145, 0.6431, 0.4113, 0.4305, 0.3826, 0.4314, 0.3942, 0.3248, 0.4208, 0.324, 0.6024, 0.1063, 0.5627, 0.1058, 0.5612, 0.0, 0.5982, 0.0004724, 0.7733, 0.7498, 0.7359, 0.7503, 0.7427, 0.6438, 0.7776, 0.6433, 0.6736, 0.7516, 0.6399, 0.7507, 0.6334, 0.6442, 0.6647, 0.645, 0.5627, 0.1058, 0.5221, 0.1058, 0.5236, 0.0, 0.5612, 0.0, 0.6399, 0.7507, 0.6024, 0.75, 0.5986, 0.6436, 0.6334, 0.6442, 0.5221, 0.1058, 0.4824, 0.1063, 0.4866, 0.0004724, 0.5236, 0.0, 0.6024, 0.75, 0.5627, 0.7496, 0.5616, 0.6432, 0.5986, 0.6436, 0.4824, 0.1063, 0.445, 0.1073, 0.4518, 0.001399, 0.4866, 0.0004724, 0.7221, 0.5118, 0.7222, 0.5132, 0.7023, 0.5191, 0.7023, 0.5162, 0.3536, 0.6839, 0.3536, 0.6851, 0.3335, 0.6792, 0.3337, 0.6768, 0.3536, 0.6851, 0.3535, 0.6865, 0.3334, 0.6821, 0.3335, 0.6792, 0.3535, 0.6865, 0.3535, 0.688, 0.3333, 0.6854, 0.3334, 0.6821, 0.3535, 0.688, 0.3534, 0.6897, 0.3333, 0.6888, 0.3333, 0.6854, 0.3534, 0.6897, 0.3534, 0.6914, 0.3333, 0.6923, 0.3333, 0.6888, 0.3534, 0.6914, 0.3535, 0.693, 0.3333, 0.6957, 0.3333, 0.6923, 0.3535, 0.693, 0.3535, 0.6945, 0.3334, 0.6989, 0.3333, 0.6957, 0.3535, 0.6945, 0.3536, 0.6959, 0.3335, 0.7018, 0.3334, 0.6989, 0.3536, 0.6959, 0.3536, 0.6971, 0.3337, 0.7043, 0.3335, 0.7018, 0.3331, 0.6827, 0.3331, 0.6841, 0.3132, 0.6797, 0.3133, 0.6768, 0.3331, 0.6841, 0.3331, 0.6857, 0.3132, 0.6829, 0.3132, 0.6797, 0.3331, 0.6857, 0.333, 0.6873, 0.3131, 0.6863, 0.3132, 0.6829, 0.333, 0.6873, 0.333, 0.689, 0.3131, 0.6898, 0.3131, 0.6863, 0.333, 0.689, 0.333, 0.6906, 0.3131, 0.6932, 0.3131, 0.6898, 0.333, 0.6906, 0.3331, 0.6922, 0.3132, 0.6965, 0.3131, 0.6932, 0.3331, 0.6922, 0.3331, 0.6936, 0.3132, 0.6994, 0.3132, 0.6965, 0.3331, 0.6936, 0.3331, 0.6947, 0.3133, 0.7018, 0.3132, 0.6994, 0.3765, 0.6828, 0.3765, 0.6842, 0.3566, 0.6798, 0.3567, 0.6769, 0.3765, 0.6842, 0.3764, 0.6858, 0.3566, 0.683, 0.3566, 0.6798, 0.3764, 0.6858, 0.3764, 0.6874, 0.3565, 0.6864, 0.3566, 0.683, 0.3764, 0.6874, 0.3764, 0.6891, 0.3565, 0.6899, 0.3565, 0.6864, 0.3764, 0.6891, 0.3764, 0.6907, 0.3565, 0.6933, 0.3565, 0.6899, 0.3764, 0.6907, 0.3764, 0.6923, 0.3566, 0.6966, 0.3565, 0.6933, 0.3764, 0.6923, 0.3765, 0.6937, 0.3566, 0.6995, 0.3566, 0.6966, 0.3765, 0.6937, 0.3765, 0.6948, 0.3567, 0.7019, 0.3566, 0.6995, 0.7222, 0.5024, 0.7221, 0.5038, 0.7023, 0.4994, 0.7023, 0.4966, 0.7221, 0.5038, 0.7221, 0.5053, 0.7022, 0.5027, 0.7023, 0.4994, 0.7221, 0.5053, 0.7221, 0.507, 0.7022, 0.5061, 0.7022, 0.5027, 0.7221, 0.507, 0.7221, 0.5087, 0.7022, 0.5096, 0.7022, 0.5061, 0.7221, 0.5087, 0.7221, 0.5103, 0.7022, 0.513, 0.7022, 0.5096, 0.7221, 0.5103, 0.7221, 0.5118, 0.7023, 0.5162, 0.7022, 0.513, 0.7825, 0.06431, 0.7825, 0.06082, 0.8273, 0.0564, 0.8273, 0.06873, 0.7491, 0.07094, 0.751, 0.07384, 0.7162, 0.1024, 0.7093, 0.0922, 0.7491, 0.05419, 0.7478, 0.05741, 0.7046, 0.04432, 0.7093, 0.03293, 0.7825, 0.06082, 0.7818, 0.05741, 0.8249, 0.04432, 0.8273, 0.0564, 0.751, 0.07384, 0.7535, 0.0763, 0.7249, 0.1112, 0.7162, 0.1024, 0.7478, 0.05741, 0.7471, 0.06082, 0.7022, 0.0564, 0.7046, 0.04432, 0.7818, 0.05741, 0.7804, 0.05419, 0.8202, 0.03293, 0.8249, 0.04432, 0.7535, 0.0763, 0.7564, 0.07823, 0.7351, 0.118, 0.7249, 0.1112, 0.7471, 0.06082, 0.7471, 0.06431, 0.7022, 0.06873, 0.7022, 0.0564, 0.7804, 0.05419, 0.7785, 0.05129, 0.8134, 0.02268, 0.8202, 0.03293, 0.7564, 0.07823, 0.7596, 0.07957, 0.7465, 0.1227, 0.7351, 0.118, 0.7471, 0.06431, 0.7478, 0.06772, 0.7046, 0.08082, 0.7022, 0.06873, 0.7785, 0.05129, 0.776, 0.04883, 0.8047, 0.01397, 0.8134, 0.02268, 0.7596, 0.07957, 0.763, 0.08025, 0.7586, 0.1251, 0.7465, 0.1227, 0.776, 0.04883, 0.7731, 0.0469, 0.7944, 0.007121, 0.8047, 0.01397, 0.763, 0.08025, 0.7665, 0.08025, 0.7709, 0.1251, 0.7586, 0.1251, 0.7731, 0.0469, 0.7699, 0.04556, 0.783, 0.002404, 0.7944, 0.007121, 0.7665, 0.08025, 0.7699, 0.07957, 0.783, 0.1227, 0.7709, 0.1251, 0.7699, 0.04556, 0.7665, 0.04488, 0.7709, 1.232e-08, 0.783, 0.002404, 0.7699, 0.07957, 0.7731, 0.07823, 0.7944, 0.118, 0.783, 0.1227, 0.7665, 0.04488, 0.763, 0.04488, 0.7586, 5.8e-09, 0.7709, 1.232e-08, 0.7731, 0.07823, 0.776, 0.0763, 0.8047, 0.1112, 0.7944, 0.118, 0.763, 0.04488, 0.7596, 0.04556, 0.7465, 0.002404, 0.7586, 5.8e-09, 0.776, 0.0763, 0.7785, 0.07384, 0.8134, 0.1024, 0.8047, 0.1112, 0.7596, 0.04556, 0.7564, 0.0469, 0.7351, 0.007121, 0.7465, 0.002404, 0.7785, 0.07384, 0.7804, 0.07094, 0.8202, 0.0922, 0.8134, 0.1024, 0.7564, 0.0469, 0.7535, 0.04883, 0.7249, 0.01397, 0.7351, 0.007121, 0.7804, 0.07094, 0.7818, 0.06772, 0.8249, 0.08082, 0.8202, 0.0922, 0.7535, 0.04883, 0.751, 0.05129, 0.7162, 0.02268, 0.7249, 0.01397, 0.7818, 0.06772, 0.7825, 0.06431, 0.8273, 0.06873, 0.8249, 0.08082, 0.7478, 0.06772, 0.7491, 0.07094, 0.7093, 0.0922, 0.7046, 0.08082, 0.751, 0.05129, 0.7491, 0.05419, 0.7093, 0.03293, 0.7162, 0.02268, 0.06589, 0.6136, 0.08215, 0.6298, 0.05676, 0.6608, 0.03495, 0.639, 0.05311, 0.5945, 0.06589, 0.6136, 0.03495, 0.639, 0.01782, 0.6133, 0.04431, 0.5732, 0.05311, 0.5945, 0.01782, 0.6133, 0.006017, 0.5848, 0.03983, 0.5507, 0.04431, 0.5732, 0.006017, 0.5848, -1.624e-08, 0.5546, 0.03983, 0.5277, 0.03983, 0.5507, -1.624e-08, 0.5546, -1.044e-08, 0.5237, 0.04431, 0.5051, 0.03983, 0.5277, -1.044e-08, 0.5237, 0.006017, 0.4935, 0.05311, 0.4839, 0.04431, 0.5051, 0.006017, 0.4935, 0.01782, 0.465, 0.06589, 0.4648, 0.05311, 0.4839, 0.01782, 0.465, 0.03495, 0.4394, 0.08215, 0.4485, 0.06589, 0.4648, 0.03495, 0.4394, 0.05676, 0.4176, 0.1013, 0.4357, 0.08215, 0.4485, 0.05676, 0.4176, 0.0824, 0.4004, 0.1225, 0.4269, 0.1013, 0.4357, 0.0824, 0.4004, 0.1109, 0.3886, 0.1451, 0.4224, 0.1225, 0.4269, 0.1109, 0.3886, 0.1411, 0.3826, 0.1681, 0.4224, 0.1451, 0.4224, 0.1411, 0.3826, 0.172, 0.3826, 0.1906, 0.4269, 0.1681, 0.4224, 0.172, 0.3826, 0.2022, 0.3886, 0.2119, 0.4357, 0.1906, 0.4269, 0.2022, 0.3886, 0.2307, 0.4004, 0.231, 0.4485, 0.2119, 0.4357, 0.2307, 0.4004, 0.2564, 0.4176, 0.2472, 0.4648, 0.231, 0.4485, 0.2564, 0.4176, 0.2782, 0.4394, 0.26, 0.4839, 0.2472, 0.4648, 0.2782, 0.4394, 0.2953, 0.465, 0.2688, 0.5051, 0.26, 0.4839, 0.2953, 0.465, 0.3071, 0.4935, 0.2733, 0.5277, 0.2688, 0.5051, 0.3071, 0.4935, 0.3131, 0.5237, 0.2733, 0.5507, 0.2733, 0.5277, 0.3131, 0.5237, 0.3131, 0.5546, 0.2688, 0.5732, 0.2733, 0.5507, 0.3131, 0.5546, 0.3071, 0.5848, 0.26, 0.5945, 0.2688, 0.5732, 0.3071, 0.5848, 0.2953, 0.6133, 0.2472, 0.6136, 0.26, 0.5945, 0.2953, 0.6133, 0.2782, 0.639, 0.231, 0.6298, 0.2472, 0.6136, 0.2782, 0.639, 0.2564, 0.6608, 0.2119, 0.6426, 0.231, 0.6298, 0.2564, 0.6608, 0.2307, 0.6779, 0.1906, 0.6514, 0.2119, 0.6426, 0.2307, 0.6779, 0.2022, 0.6897, 0.1681, 0.6559, 0.1906, 0.6514, 0.2022, 0.6897, 0.172, 0.6957, 0.1451, 0.6559, 0.1681, 0.6559, 0.172, 0.6957, 0.1411, 0.6957, 0.1225, 0.6514, 0.1451, 0.6559, 0.1411, 0.6957, 0.1109, 0.6897, 0.1013, 0.6426, 0.1225, 0.6514, 0.1109, 0.6897, 0.0824, 0.6779, 0.08215, 0.6298, 0.1013, 0.6426, 0.0824, 0.6779, 0.05676, 0.6608, 0.1252, 0.5649, 0.1308, 0.5705, 0.08215, 0.6298, 0.06589, 0.6136, 0.1208, 0.5583, 0.1252, 0.5649, 0.06589, 0.6136, 0.05311, 0.5945, 0.1178, 0.5509, 0.1208, 0.5583, 0.05311, 0.5945, 0.04431, 0.5732, 0.1162, 0.5431, 0.1178, 0.5509, 0.04431, 0.5732, 0.03983, 0.5507, 0.1162, 0.5352, 0.1162, 0.5431, 0.03983, 0.5507, 0.03983, 0.5277, 0.1178, 0.5274, 0.1162, 0.5352, 0.03983, 0.5277, 0.04431, 0.5051, 0.1208, 0.5201, 0.1178, 0.5274, 0.04431, 0.5051, 0.05311, 0.4839, 0.1252, 0.5134, 0.1208, 0.5201, 0.05311, 0.4839, 0.06589, 0.4648, 0.1308, 0.5078, 0.1252, 0.5134, 0.06589, 0.4648, 0.08215, 0.4485, 0.1375, 0.5034, 0.1308, 0.5078, 0.08215, 0.4485, 0.1013, 0.4357, 0.1448, 0.5004, 0.1375, 0.5034, 0.1013, 0.4357, 0.1225, 0.4269, 0.1526, 0.4988, 0.1448, 0.5004, 0.1225, 0.4269, 0.1451, 0.4224, 0.1605, 0.4988, 0.1526, 0.4988, 0.1451, 0.4224, 0.1681, 0.4224, 0.1683, 0.5004, 0.1605, 0.4988, 0.1681, 0.4224, 0.1906, 0.4269, 0.1757, 0.5034, 0.1683, 0.5004, 0.1906, 0.4269, 0.2119, 0.4357, 0.1823, 0.5078, 0.1757, 0.5034, 0.2119, 0.4357, 0.231, 0.4485, 0.1879, 0.5134, 0.1823, 0.5078, 0.231, 0.4485, 0.2472, 0.4648, 0.1923, 0.5201, 0.1879, 0.5134, 0.2472, 0.4648, 0.26, 0.4839, 0.1954, 0.5274, 0.1923, 0.5201, 0.26, 0.4839, 0.2688, 0.5051, 0.1969, 0.5352, 0.1954, 0.5274, 0.2688, 0.5051, 0.2733, 0.5277, 0.1969, 0.5431, 0.1969, 0.5352, 0.2733, 0.5277, 0.2733, 0.5507, 0.1954, 0.5509, 0.1969, 0.5431, 0.2733, 0.5507, 0.2688, 0.5732, 0.1923, 0.5583, 0.1954, 0.5509, 0.2688, 0.5732, 0.26, 0.5945, 0.1879, 0.5649, 0.1923, 0.5583, 0.26, 0.5945, 0.2472, 0.6136, 0.1823, 0.5705, 0.1879, 0.5649, 0.2472, 0.6136, 0.231, 0.6298, 0.1757, 0.5749, 0.1823, 0.5705, 0.231, 0.6298, 0.2119, 0.6426, 0.1683, 0.578, 0.1757, 0.5749, 0.2119, 0.6426, 0.1906, 0.6514, 0.1605, 0.5795, 0.1683, 0.578, 0.1906, 0.6514, 0.1681, 0.6559, 0.1526, 0.5795, 0.1605, 0.5795, 0.1681, 0.6559, 0.1451, 0.6559, 0.1448, 0.578, 0.1526, 0.5795, 0.1451, 0.6559, 0.1225, 0.6514, 0.1375, 0.5749, 0.1448, 0.578, 0.1225, 0.6514, 0.1013, 0.6426, 0.1308, 0.5705, 0.1375, 0.5749, 0.1013, 0.6426, 0.08215, 0.6298])
me_circle.materials.append(mat_material_001)
me_circle.update()

# ---- objects
ob_circle_rigid = bpy.data.objects.new('Circle-rigid', me_circle)

# ---- transforms, parenting, visibility, modifiers, constraints
ob_circle_rigid.location = (0.0, 0.0, 0.0)
ob_circle_rigid.scale = (0.06331, 0.06331, 0.06331)
_m = ob_circle_rigid.modifiers.new('Subdivision', 'SUBSURF')
_m.levels = 3

# ---- collection membership
col_collection.objects.link(ob_circle_rigid)

# ---- scene / render settings (as saved in the file)
scene.frame_start = 1; scene.frame_end = 250; scene.frame_set(1)
scene.render.engine = 'BLENDER_EEVEE_NEXT'
bpy.context.view_layer.update()

# ---- added for rendering (the .blend has no active camera and no usable light): camera, sun
cam_auto = bpy.data.cameras.new('AutoCamera')
cam_auto.lens = 50.0
cam_auto.sensor_width = 36.0
cam_auto.clip_end = 1000.0
ob_auto_camera = bpy.data.objects.new('AutoCamera', cam_auto)
scene.collection.objects.link(ob_auto_camera)
ob_auto_camera.location = (0.225174, -0.270209, 0.275322)
ob_auto_camera.rotation_euler = (1.09748, -7.21219e-08, 0.694738)
scene.camera = ob_auto_camera
light_auto_sun = bpy.data.lights.new('AutoSun', 'SUN')
light_auto_sun.energy = 3.0
light_auto_sun.angle = 0.0523599
ob_auto_sun = bpy.data.objects.new('AutoSun', light_auto_sun)
scene.collection.objects.link(ob_auto_sun)
ob_auto_sun.rotation_euler = (0.872665, 0.174533, 0.523599)
bpy.context.view_layer.update()
